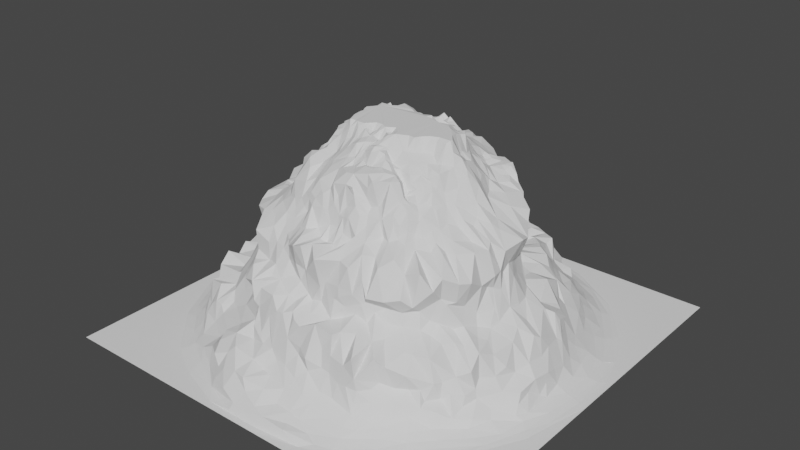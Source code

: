# Source: Mountian_with_path.blend  (saved by Blender 2.82.7; exported with 4.5.12 LTS)
import bpy
from mathutils import Matrix  # noqa: F401  (used for matrix-valued properties, if any)

bpy.ops.wm.read_factory_settings(use_empty=True)
scene = bpy.context.scene
scene.name = 'Scene'

# ---- collections
col_collection = bpy.data.collections.new('Collection'); scene.collection.children.link(col_collection)
col_backup = bpy.data.collections.new('Backup'); scene.collection.children.link(col_backup)

# ---- world
world_world = bpy.data.worlds.new('World'); scene.world = world_world
world_world.use_nodes = True; world_world.node_tree.nodes.clear()
_N = world_world.node_tree.nodes; _L = world_world.node_tree.links
n0 = _N.new('ShaderNodeOutputWorld'); n0.name = 'World Output'; n0.location = (300, 300)
n1 = _N.new('ShaderNodeBackground'); n1.name = 'Background'; n1.location = (10, 300)
n1.inputs[0].default_value = (0.05088, 0.05088, 0.05088, 1.0)
_L.new(n1.outputs[0], n0.inputs[0])
n0.is_active_output = True
world_world.color = (0.05088, 0.05088, 0.05088)
world_world.use_sun_shadow = False
world_world.sun_shadow_jitter_overblur = 0.0

# ---- meshes
me_landscape = bpy.data.meshes.new('Landscape')
me_landscape.from_pydata([(-1.0, 0.0132, 9.533e-05), (-0.9815, -0.06668, 0.0005818), (-0.9278, 0.2214, 0.004977), (-0.9386, -0.01176, 0.009594), (-0.9388, 0.07971, 0.008889), (-0.9691, 0.2014, 0.0003337), (-0.9362, -0.3246, 0.0001885), (-0.9431, -0.1836, 0.004288), (-0.9164, -0.1605, 0.0123), (-0.8876, -0.03895, 0.03053), (-0.8952, 0.0688, 0.0284), (-0.8855, 0.3422, 0.00659), (-1.0, 1.0, -9.349e-06), (-0.8748, -0.1571, 0.03039), (-0.8879, 0.2066, 0.01884), (-0.8353, 0.1978, 0.04707), (-0.8764, 0.4527, 0.0001762), (-0.8073, -0.573, 0.0001488), (-0.8856, -0.3603, 0.00595), (-0.8627, -0.3358, 0.01612), (-0.8348, -0.04642, 0.06594), (-0.8635, 0.06601, 0.04878), (-0.847, 0.2833, 0.02782), (-0.8254, -0.1928, 0.05834), (-0.8444, 0.02922, 0.08216), (-0.8269, 0.4434, 0.009921), (-0.8366, -0.3194, 0.03065), (-0.8278, -0.1768, 0.09371), (-0.8164, 0.09379, 0.1107), (-0.8087, 0.2886, 0.04765), (-0.8109, 0.3758, 0.02963), (-0.8053, -0.4347, 0.02225), (-0.8106, -0.301, 0.04984), (-0.8438, -0.09767, 0.1262), (-0.8348, 0.007367, 0.1307), (-0.8314, 0.1376, 0.1067), (-0.8144, -0.5049, 0.005894), (-0.84, -0.1645, 0.1313), (-0.8123, -0.08772, 0.1508), (-0.8074, 0.06154, 0.1618), (-0.7742, 0.3339, 0.06652), (-0.7599, -0.5283, 0.01895), (-0.8031, -0.2475, 0.08421), (-0.7848, 0.1056, 0.1633), (-0.8095, 0.2708, 0.09944), (-0.7838, 0.3175, 0.1409), (-0.7754, 0.4445, 0.02971), (-0.7678, 0.5818, 0.003619), (-0.7655, -0.4069, 0.05432), (-0.7849, -0.2845, 0.1054), (-0.8038, -0.2359, 0.1774), (-0.8137, -0.1522, 0.2043), (-0.8089, -0.09964, 0.2303), (-0.7956, 0.1834, 0.1423), (-0.7486, -0.4044, 0.1022), (-0.8, -0.03171, 0.2173), (-0.784, 0.429, 0.1053), (-0.7448, 0.469, 0.06533), (-0.7314, 0.5142, 0.04531), (-0.7818, -0.3186, 0.234), (-0.7952, -0.198, 0.2312), (-0.7886, 0.03331, 0.2531), (-0.7703, 0.1449, 0.2397), (-0.7705, 0.2459, 0.1773), (-0.7536, 0.3839, 0.1256), (-0.7325, -0.5028, 0.07841), (-0.7682, -0.3824, 0.1935), (-0.6739, 0.04714, 0.2673), (-0.709, 0.0947, 0.2486), (-0.7805, 0.2853, 0.2022), (-0.7698, 0.3464, 0.2277), (-0.7338, 0.3929, 0.2633), (-0.7076, 0.4476, 0.1137), (-0.7154, 0.4929, 0.113), (-0.7489, 0.5533, 0.01361), (-0.734, -0.5841, 0.0126), (-0.7334, -0.5236, 0.03351), (-0.735, -0.4278, 0.1535), (-0.6819, -0.2043, 0.2352), (-0.6875, -0.1687, 0.2472), (-0.6899, -0.1381, 0.2489), (-0.6854, -0.08823, 0.2598), (-0.7001, -0.03571, 0.2451), (-0.71, 0.4346, 0.1856), (-1.0, -1.0, -2.86e-08), (-0.7026, -0.5192, 0.1056), (-0.6698, -0.2728, 0.2171), (-0.658, -0.08258, 0.2957), (-0.6604, 0.01135, 0.2821), (-0.6599, 0.07944, 0.275), (-0.7503, 0.2186, 0.2665), (-0.7028, 0.2757, 0.2696), (-0.618, 0.2746, 0.2679), (-0.6806, 0.5373, 0.0577), (-0.6032, -0.7911, 1.714e-05), (-0.7232, -0.6507, 0.002663), (-0.6536, -0.6651, 0.01532), (-0.6433, -0.3328, 0.2035), (-0.6454, -0.2402, 0.2538), (-0.6367, -0.2078, 0.2853), (-0.6646, -0.1171, 0.2842), (-0.6531, -0.05134, 0.3043), (-0.6737, 0.1656, 0.2335), (-0.6748, 0.5247, 0.1001), (-0.6545, 0.6203, 0.02912), (-0.6539, -0.5505, 0.1065), (-0.691, -0.5032, 0.1955), (-0.6177, -0.4048, 0.2157), (-0.6118, -0.2973, 0.2638), (-0.6324, -0.02593, 0.322), (-0.6322, 0.1508, 0.2923), (-0.6381, 0.4963, 0.1615), (-0.6381, -0.6184, 0.04103), (-0.6303, -0.1697, 0.301), (-0.6196, -0.1155, 0.3366), (-0.6167, 0.1695, 0.3195), (-0.6326, 0.1995, 0.2788), (-0.6393, 0.5543, 0.1237), (-0.6529, 0.68, 0.01037), (-0.6758, 0.6958, 0.002733), (-0.7487, 0.6551, 6.117e-05), (-0.5996, -0.2297, 0.3146), (-0.6054, -0.06551, 0.3609), (-0.6228, 0.01355, 0.3367), (-0.6274, 0.08403, 0.3304), (-0.5977, 0.1275, 0.3716), (-0.599, 0.2205, 0.3215), (-0.5822, 0.244, 0.3467), (-0.6397, 0.3302, 0.2436), (-0.6621, 0.4806, 0.2543), (-0.63, 0.5868, 0.05862), (-0.624, -0.6035, 0.09509), (-0.6034, -0.5295, 0.2162), (-0.5886, -0.3387, 0.2749), (-0.5768, 0.2933, 0.3165), (-0.5545, 0.3242, 0.3351), (-0.605, 0.3632, 0.2566), (-0.5739, 0.6872, 0.03386), (-0.5757, -0.4293, 0.2439), (-0.5536, -0.3852, 0.3088), (-0.5692, -0.2029, 0.366), (-0.585, -0.1647, 0.3545), (-0.5769, -0.09031, 0.3952), (-0.5794, -0.01302, 0.4104), (-0.5627, 0.007915, 0.4506), (-0.5719, 0.08706, 0.4441), (-0.5699, 0.1791, 0.4065), (-0.6247, 0.5371, 0.1892), (-0.5871, 0.5744, 0.2126), (-0.5932, 0.6135, 0.08002), (-0.5837, -0.7664, 0.005028), (-0.5989, -0.5916, 0.1454), (-0.5439, -0.489, 0.2194), (-0.5636, -0.3158, 0.3341), (-0.5637, -0.2861, 0.3434), (-0.5497, -0.2631, 0.3656), (-0.5455, -0.1298, 0.431), (-0.5601, 0.05287, 0.4709), (-0.5296, 0.1516, 0.519), (-0.5969, 0.524, 0.2612), (-0.5638, 0.6526, 0.1133), (-0.5353, 0.6769, 0.05744), (-0.5354, -0.6368, 0.09437), (-0.5618, -0.5975, 0.1743), (-0.5379, -0.3077, 0.3854), (-0.5281, -0.2121, 0.4224), (-0.5443, -0.1677, 0.4144), (-0.5535, -0.06773, 0.4413), (-0.5324, -0.02706, 0.5446), (-0.5513, 0.3666, 0.3091), (-0.5486, 0.406, 0.2912), (-0.575, 0.755, 0.007699), (-0.5645, -0.7332, 0.01995), (-0.5592, -0.6889, 0.04569), (-0.5169, -0.4128, 0.3346), (-0.5238, -0.3642, 0.3837), (-0.5033, -0.2681, 0.4602), (-0.5208, -0.2328, 0.4328), (-0.5113, -0.1074, 0.5164), (-0.5324, 0.005481, 0.5904), (-0.5453, 0.08553, 0.5142), (-0.5252, 0.2153, 0.4688), (-0.5498, 0.2349, 0.4038), (-0.5189, 0.4483, 0.2947), (-0.4849, -0.757, 0.04179), (-0.5227, -0.6036, 0.172), (-0.5116, -0.5283, 0.2184), (-0.5182, -0.4528, 0.2785), (-0.5071, -0.1748, 0.483), (-0.5231, -0.06288, 0.5709), (-0.5298, 0.04042, 0.6156), (-0.5012, 0.1279, 0.606), (-0.5457, 0.1934, 0.4503), (-0.5126, 0.5505, 0.2757), (-0.4433, -0.8422, 0.00768), (-0.4912, -0.6225, 0.15), (-0.488, -0.4901, 0.2761), (-0.4991, -0.3531, 0.4344), (-0.5071, -0.3076, 0.4303), (-0.5285, -0.03552, 0.5927), (-0.517, 0.09104, 0.5896), (-0.4958, 0.3118, 0.4569), (-0.4985, 0.367, 0.4054), (-0.5055, 0.7359, 0.03413), (-0.4777, -0.5681, 0.1877), (-0.4688, -0.446, 0.3474), (-0.4541, -0.4008, 0.44), (-0.4741, -0.2989, 0.5037), (-0.5421, -0.002504, 0.6564), (-0.491, 0.0783, 0.6751), (-0.4833, 0.1067, 0.6923), (-0.48, 0.1372, 0.6341), (-0.4827, 0.1892, 0.5892), (-0.4931, 0.2215, 0.5351), (-0.4816, 0.2926, 0.4887), (-0.479, 0.4346, 0.3679), (-0.4793, 0.6699, 0.1637), (-0.4188, 0.8675, 0.004263), (-0.4318, -0.8166, 0.01934), (-0.4774, -0.3656, 0.6156), (-0.4689, -0.2269, 0.5363), (-0.4805, -0.1694, 0.5275), (-0.5011, -0.08892, 0.5937), (-0.5309, -0.06329, 0.6064), (-0.4916, 0.02746, 0.6898), (-0.4663, 0.1414, 0.6757), (-0.4443, 0.2308, 0.576), (-0.4402, 0.3522, 0.483), (-0.4741, 0.3668, 0.4388), (-0.4611, 0.4814, 0.3436), (-0.5381, 0.6114, 0.25), (-0.5422, 0.6656, 0.1418), (-0.4794, 0.8133, 0.009162), (-0.4337, -0.7019, 0.08848), (-0.438, -0.5872, 0.1876), (-0.4484, -0.3806, 0.4901), (-0.5041, -0.2725, 0.6286), (-0.5314, -0.11, 0.6588), (-0.461, -0.0415, 0.7025), (-0.4691, 0.002362, 0.6998), (-0.452, 0.03516, 0.7097), (-0.4684, 0.115, 0.7576), (-0.4587, 0.1977, 0.6251), (-0.4489, 0.4223, 0.406), (-0.4448, 0.5264, 0.304), (-0.5256, 0.844, 3.698e-05), (-0.4413, -0.5313, 0.2508), (-0.4739, -0.3288, 0.6454), (-0.4599, -0.2254, 0.662), (-0.4984, -0.1739, 0.6379), (-0.4769, -0.07965, 0.6944), (-0.5145, -0.04089, 0.6816), (-0.4311, 0.01836, 0.7003), (-0.4527, 0.1691, 0.6805), (-0.4348, 0.3139, 0.5126), (-0.4344, 0.4522, 0.4034), (-0.4315, 0.7302, 0.1125), (-0.4112, 0.7456, 0.06666), (-0.4244, 0.7701, 0.04323), (-0.4298, -0.8889, 0.0001883), (-0.389, -0.4256, 0.4536), (-0.4256, -0.396, 0.5017), (-0.432, -0.2706, 0.6643), (-0.447, -0.1319, 0.6825), (-0.434, -0.007368, 0.6937), (-0.4208, 0.0396, 0.7256), (-0.4479, 0.05802, 0.7355), (-0.4385, 0.09107, 0.7634), (-0.4205, 0.1543, 0.7684), (-0.4071, 0.297, 0.5514), (-0.4354, 0.3875, 0.4483), (-0.4125, 0.516, 0.3505), (-0.4462, 0.6107, 0.2835), (-0.4364, 0.7944, 0.02567), (-0.3771, -0.8169, 0.03979), (-0.4003, -0.6827, 0.1228), (-0.4148, -0.4961, 0.3188), (-0.4139, -0.4104, 0.5384), (-0.3952, -0.3656, 0.6461), (-0.4104, -0.3358, 0.6479), (-0.405, -0.3064, 0.6641), (-0.4095, -0.2302, 0.6551), (-0.4359, -0.19, 0.6707), (-0.4155, -0.1595, 0.677), (-0.4101, 0.00985, 0.7025), (-0.3931, 0.07327, 0.7656), (-0.4139, 0.2135, 0.6523), (-0.4057, 0.3838, 0.4964), (-0.4006, 0.4354, 0.4505), (-0.4159, 0.6837, 0.24), (-0.4109, -0.7643, 0.08277), (-0.3974, -0.4254, 0.5361), (-0.4386, -0.4209, 0.617), (-0.3947, -0.2708, 0.6684), (-0.39, -0.1301, 0.6869), (-0.3892, -0.05437, 0.7055), (-0.376, -0.0128, 0.7213), (-0.373, 0.00584, 0.7367), (-0.3892, 0.04255, 0.7688), (-0.385, 0.1071, 0.7652), (-0.3984, 0.1759, 0.7663), (-0.3902, 0.2779, 0.6065), (-0.3729, 0.3129, 0.5971), (-0.4004, 0.3286, 0.5488), (-0.3734, 0.3718, 0.5278), (-0.3644, 0.499, 0.3963), (-0.386, 0.568, 0.3021), (-0.4254, 0.6948, 0.1785), (-0.3835, 0.7577, 0.1539), (-0.3257, -0.6693, 0.1849), (-0.3766, -0.5874, 0.2218), (-0.368, -0.5558, 0.264), (-0.3937, -0.4555, 0.3939), (-0.3682, -0.435, 0.5022), (-0.3715, -0.3127, 0.6802), (-0.3815, -0.2863, 0.6795), (-0.3804, -0.2291, 0.6751), (-0.367, -0.1788, 0.7112), (-0.366, -0.08629, 0.7191), (-0.3542, -0.03356, 0.7419), (-0.3583, 0.03855, 0.7976), (-0.3681, 0.05997, 0.7911), (-0.375, 0.1315, 0.756), (-0.3894, 0.2296, 0.7656), (-0.4343, 0.2041, 0.7019), (-0.3726, 0.3083, 0.6368), (-0.3465, 0.3869, 0.5409), (-0.3861, 0.3823, 0.5081), (-0.3384, 0.4502, 0.4818), (-0.3456, 0.5855, 0.3048), (-0.4014, 0.7019, 0.2413), (-0.3354, -0.7819, 0.1541), (-0.3728, -0.5351, 0.3148), (-0.3795, -0.5343, 0.4113), (-0.3658, -0.2592, 0.7061), (-0.3425, -0.2445, 0.7418), (-0.3411, -0.2378, 0.7481), (-0.3508, -0.1132, 0.734), (-0.3572, -0.008992, 0.7524), (-0.3506, 0.01966, 0.7973), (-0.3412, 0.07706, 0.7867), (-0.3661, 0.09748, 0.7704), (-0.3959, 0.2553, 0.7422), (-0.3824, 0.2468, 0.657), (-0.3688, 0.2804, 0.6805), (-0.3485, 0.33, 0.5847), (-0.3598, 0.3578, 0.5408), (-0.3298, 0.4052, 0.5237), (-0.3578, 0.4316, 0.4888), (-0.3408, 0.4707, 0.4445), (-0.3444, 0.5521, 0.3522), (-0.3506, 0.6359, 0.3026), (-0.3428, 0.7684, 0.07797), (-0.334, 0.8688, 0.01565), (-0.2054, -0.9667, 0.0002548), (-0.336, -0.8969, 0.005918), (-0.3559, -0.7277, 0.169), (-0.3844, -0.4412, 0.6251), (-0.3417, -0.3681, 0.6779), (-0.3366, -0.3073, 0.7056), (-0.34, -0.2746, 0.7157), (-0.3397, -0.21, 0.7636), (-0.3284, -0.08491, 0.782), (-0.3406, -0.0676, 0.7607), (-0.3212, -0.0126, 0.822), (-0.33, 0.002961, 0.8206), (-0.3384, 0.04237, 0.8091), (-0.3439, 0.3167, 0.6379), (-0.3222, 0.363, 0.5755), (-0.32, 0.514, 0.4031), (-0.3285, 0.5809, 0.3323), (-0.3345, 0.7385, 0.1942), (-0.2751, -0.8528, 0.08315), (-0.3478, -0.592, 0.4085), (-0.3319, -0.5578, 0.4526), (-0.3435, -0.5244, 0.4806), (-0.3452, -0.5301, 0.5741), (-0.3341, -0.4396, 0.6363), (-0.3235, -0.2653, 0.7253), (-0.3398, -0.1921, 0.7656), (-0.3304, -0.1805, 0.7949), (-0.3164, -0.1628, 0.8256), (-0.3148, -0.1103, 0.7896), (-0.299, -0.05086, 0.8566), (-0.3114, 0.02711, 0.829), (-0.3133, 0.05236, 0.8177), (-0.3274, 0.09806, 0.8033), (-0.3091, 0.1091, 0.8072), (-0.3333, 0.1413, 0.7654), (-0.3375, 0.1843, 0.7729), (-0.3649, 0.2806, 0.7071), (-0.3448, 0.3058, 0.6781), (-0.3035, 0.4736, 0.4653), (-0.2605, -0.8901, 0.0504), (-0.3105, -0.8378, 0.1266), (-0.3146, -0.3196, 0.7354), (-0.3201, -0.2608, 0.7532), (-0.3124, -0.2439, 0.7733), (-0.3106, -0.2148, 0.7948), (-0.3029, -0.08204, 0.8665), (-0.2947, 0.01327, 0.8583), (-0.2913, 0.07278, 0.8387), (-0.3065, 0.1347, 0.802), (-0.308, 0.1523, 0.7843), (-0.3539, 0.2483, 0.7766), (-0.339, 0.3194, 0.6739), (-0.3167, 0.3368, 0.6535), (-0.3076, 0.3449, 0.6057), (-0.3231, 0.3835, 0.5442), (-0.3055, 0.3937, 0.5306), (-0.3033, 0.4378, 0.5025), (-0.3013, 0.5006, 0.4329), (-0.3083, 0.5987, 0.312), (-0.3418, 0.6993, 0.2753), (-0.3068, -0.4036, 0.6736), (-0.2975, -0.3599, 0.7179), (-0.3132, -0.3063, 0.7577), (-0.2973, -0.2324, 0.7946), (-0.2977, -0.1691, 0.8508), (-0.3056, -0.1313, 0.845), (-0.3045, -0.001593, 0.8864), (-0.2859, 0.1669, 0.7956), (-0.3084, 0.2343, 0.7749), (-0.3228, 0.2846, 0.7634), (-0.3135, 0.2992, 0.7057), (-0.2996, 0.3545, 0.6424), (-0.2905, 0.3664, 0.565), (-0.3083, 0.5595, 0.359), (-0.2935, 0.7344, 0.2058), (-0.3228, 0.8317, 0.03821), (-0.3199, -0.6304, 0.3934), (-0.2984, -0.459, 0.6281), (-0.2975, -0.287, 0.7971), (-0.2959, -0.2233, 0.7998), (-0.2978, -0.05755, 0.91), (-0.2736, -0.04023, 0.926), (-0.2898, -0.02816, 0.9229), (-0.2776, 0.035, 0.8742), (-0.2736, 0.04817, 0.879), (-0.2689, 0.1028, 0.8742), (-0.2934, 0.1066, 0.8239), (-0.2529, 0.1971, 0.784), (-0.2838, 0.353, 0.6947), (-0.2644, 0.3652, 0.6188), (-0.2734, 0.3786, 0.5573), (-0.2742, 0.4092, 0.5392), (-0.2768, 0.4444, 0.4948), (-0.2785, 0.5303, 0.3991), (-0.2708, 0.5803, 0.3523), (-0.2843, 0.6839, 0.3017), (-0.2945, 0.7693, 0.093), (-0.2625, -0.9077, 0.01418), (-0.2488, -0.8196, 0.1473), (-0.287, -0.5946, 0.3201), (-0.2625, -0.3702, 0.7755), (-0.2957, -0.2775, 0.8349), (-0.2758, -0.2072, 0.8457), (-0.2705, -0.2002, 0.8452), (-0.2799, -0.1657, 0.8644), (-0.2666, -0.1613, 0.873), (-0.2681, -0.1288, 0.8932), (-0.2733, -0.09495, 0.9098), (-0.255, -0.07532, 0.9153), (-0.2847, 0.0128, 0.9255), (-0.2603, 0.07819, 0.9267), (-0.2507, 0.1676, 0.8269), (-0.2336, 0.2184, 0.7932), (-0.2936, 0.301, 0.7706), (-0.2935, 0.3265, 0.734), (-0.2486, 0.4184, 0.5234), (-0.2548, 0.4362, 0.4933), (-0.2712, 0.49, 0.4331), (-0.2376, 0.5153, 0.4129), (-0.2686, 0.8006, 0.1788), (-0.2198, 0.8321, 0.06121), (-0.2787, -0.7372, 0.1917), (-0.2457, -0.6522, 0.2329), (-0.303, -0.5952, 0.4523), (-0.2702, -0.4976, 0.6041), (-0.2458, -0.4427, 0.6572), (-0.2321, -0.4049, 0.7134), (-0.2675, -0.3943, 0.7053), (-0.2775, -0.2473, 0.8625), (-0.2526, -0.1693, 0.8655), (-0.2307, -0.05558, 0.9294), (-0.2516, -0.02147, 0.9214), (-0.2608, 0.01409, 0.9304), (-0.2423, 0.1213, 0.8901), (-0.2603, 0.1347, 0.8302), (-0.2369, 0.1536, 0.874), (-0.2491, 0.3314, 0.7648), (-0.2431, 0.3618, 0.66), (-0.2389, 0.3619, 0.5984), (-0.2594, 0.3949, 0.5457), (-0.2475, 0.5531, 0.3809), (-0.2495, 0.8816, 0.02344), (-0.2454, 0.923, 0.006946), (-0.1996, -0.7134, 0.1805), (-0.2581, -0.651, 0.4136), (-0.259, -0.541, 0.4652), (-0.2755, -0.5267, 0.537), (-0.235, -0.2447, 0.873), (-0.2283, -0.1377, 0.8998), (-0.2276, -0.11, 0.9052), (-0.2335, 0.06083, 0.9454), (-0.2393, 0.1007, 0.9279), (-0.2299, 0.1412, 0.9155), (-0.2236, 0.5967, 0.3508), (-0.2626, 0.6212, 0.3083), (-0.2455, 0.7494, 0.2597), (-0.2913, 0.9421, 0.0004196), (-0.2221, -0.8707, 0.1052), (-0.1956, -0.5968, 0.432), (-0.202, -0.5621, 0.475), (-0.218, -0.4464, 0.6512), (-0.2087, -0.4255, 0.6819), (-0.2069, -0.3343, 0.8343), (-0.2417, -0.2983, 0.8567), (-0.2141, -0.221, 0.8844), (-0.2169, -0.2091, 0.8917), (-0.204, -0.1125, 0.932), (-0.2095, -0.07426, 0.9482), (-0.2188, -0.0289, 0.942), (-0.1831, -0.02218, 0.9991), (-0.201, 0.01884, 0.9991), (-0.2149, 0.04259, 0.9698), (-0.2003, 0.2028, 0.8286), (-0.2147, 0.2526, 0.7896), (-0.2212, 0.4053, 0.7548), (-0.2191, 0.3911, 0.5534), (-0.1978, 0.3991, 0.5442), (-0.2358, 0.4723, 0.4497), (-0.1964, 0.5153, 0.4197), (-0.2164, 0.5492, 0.3907), (-0.2193, 0.7843, 0.1152), (-0.2224, -0.7973, 0.1775), (-0.2304, -0.6579, 0.2729), (-0.227, -0.6723, 0.3381), (-0.2308, -0.5213, 0.5527), (-0.1926, -0.4945, 0.5941), (-0.2257, -0.4722, 0.6181), (-0.1912, -0.4057, 0.7255), (-0.1894, -0.3791, 0.7879), (-0.1812, -0.2791, 0.8458), (-0.1963, -0.182, 0.9186), (-0.1936, -0.1655, 0.9335), (-0.1952, -0.0007455, 0.9994), (-0.1853, 0.03635, 0.9996), (-0.2, 0.07126, 0.9579), (-0.2038, 0.1494, 0.942), (-0.2141, 0.1824, 0.8304), (-0.1806, 0.2344, 0.7982), (-0.1995, 0.3031, 0.7869), (-0.2098, 0.385, 0.595), (-0.1768, 0.5191, 0.4158), (-0.1879, 0.6176, 0.3351), (-0.2019, 0.6712, 0.3058), (-0.2093, 0.7611, 0.2083), (-0.1407, 0.866, 0.05059), (-0.1691, -0.9248, 0.06219), (-0.2065, -0.7023, 0.2406), (-0.2014, -0.6705, 0.3188), (-0.1893, -0.4495, 0.6493), (-0.1609, -0.2187, 0.8795), (-0.1845, -0.04163, 1.0), (-0.1803, 0.06306, 0.9948), (-0.1793, 0.128, 0.9842), (-0.1839, 0.1911, 0.871), (-0.2146, 0.3548, 0.6559), (-0.1976, 0.5562, 0.3823), (-0.1888, 0.5782, 0.3654), (-0.09124, -0.9441, 0.0353), (-0.1888, -0.62, 0.4257), (-0.1846, -0.529, 0.5438), (-0.1791, -0.1662, 0.9379), (-0.1785, -0.132, 0.9812), (-0.1583, -0.1331, 0.9999), (-0.1806, -0.08322, 0.9994), (-0.1791, 0.094, 1.0), (-0.1648, 0.1153, 0.9899), (-0.1654, 0.1339, 0.9924), (-0.155, 0.2136, 0.8692), (-0.1757, 0.2558, 0.7886), (-0.2045, 0.4059, 0.7668), (-0.1618, 0.5598, 0.3929), (-0.1515, 0.5931, 0.3471), (-0.1843, 0.7405, 0.2761), (-0.1819, 0.8097, 0.1796), (-0.1314, 0.9027, 0.02728), (-0.1163, 0.9627, 0.00346), (-0.1256, -0.7319, 0.1958), (-0.175, -0.6829, 0.2757), (-0.1606, -0.5192, 0.5854), (-0.1673, -0.4809, 0.614), (-0.1623, -0.42, 0.6998), (-0.172, -0.3994, 0.7541), (-0.1509, -0.3547, 0.8102), (-0.155, -0.2792, 0.8551), (-0.1389, -0.184, 0.9342), (-0.1411, -0.1583, 0.9728), (-0.1496, 0.1339, 0.9722), (-0.1632, 0.1398, 0.9771), (-0.1518, 0.2005, 0.8794), (-0.1473, 0.272, 0.7987), (-0.1523, 0.5012, 0.448), (-0.1445, 0.6381, 0.3205), (-0.1451, 0.7024, 0.3035), (-0.1403, 0.7586, 0.2387), (-0.1595, 0.7875, 0.1454), (-0.08352, 0.9315, 0.0151), (-0.03198, 1.0, -4.834e-05), (-0.1511, -0.8713, 0.1259), (-0.1948, -0.6578, 0.4046), (-0.1418, -0.5402, 0.5089), (-0.1422, -0.4228, 0.6847), (-0.1338, -0.1264, 0.9983), (-0.1351, 0.09402, 0.9992), (-0.1354, 0.1579, 0.9678), (-0.1205, 0.1965, 0.9224), (-0.1284, 0.2137, 0.9029), (-0.1278, 0.244, 0.8202), (-0.1853, 0.3469, 0.786), (-0.1763, 0.4134, 0.7057), (-0.1367, 0.4068, 0.6599), (-0.169, 0.407, 0.615), (-0.1333, 0.4743, 0.4752), (-0.1326, 0.5427, 0.4115), (-0.1222, 0.5935, 0.3478), (-0.1232, -0.7927, 0.1535), (-0.1398, -0.7229, 0.244), (-0.121, -0.6655, 0.3999), (-0.1274, -0.5568, 0.5878), (-0.1315, -0.4755, 0.6361), (-0.1435, -0.4108, 0.7351), (-0.1164, -0.3717, 0.8203), (-0.1307, -0.2339, 0.8947), (-0.1192, -0.1333, 0.9998), (-0.1045, 0.111, 1.0), (-0.1284, 0.132, 0.9702), (-0.1161, 0.167, 0.9771), (-0.09563, 0.2246, 0.8842), (-0.1683, 0.3727, 0.7945), (-0.1387, 0.4217, 0.6941), (-0.1169, 0.4359, 0.5295), (-0.1506, 0.8139, 0.09213), (-0.09876, -0.7123, 0.2436), (-0.1137, -0.6973, 0.3227), (-0.1494, -0.5897, 0.4319), (-0.09017, -0.5542, 0.4615), (-0.1086, -0.55, 0.5148), (-0.11, -0.4291, 0.7234), (-0.1043, -0.4132, 0.753), (-0.1379, -0.404, 0.7664), (-0.1236, -0.2757, 0.8731), (-0.09214, -0.2343, 0.9169), (-0.1149, -0.1791, 0.941), (-0.09982, -0.1505, 0.9878), (-0.1025, 0.1669, 0.9901), (-0.09437, 0.1931, 0.9394), (-0.09324, 0.271, 0.8074), (-0.1148, 0.4327, 0.6163), (-0.1103, 0.5034, 0.4534), (-0.1173, 0.5434, 0.417), (-0.09495, 0.6553, 0.3205), (-0.0934, -0.9665, 0.01135), (-0.05845, -0.9041, 0.08362), (-0.09196, -0.8832, 0.1259), (-0.09837, -0.4843, 0.6426), (-0.08751, -0.3946, 0.7909), (-0.1082, -0.2764, 0.8771), (-0.08785, -0.185, 0.9563), (-0.03351, 0.1205, 0.9983), (-0.09878, 0.1495, 0.9995), (-0.1336, 0.403, 0.7873), (-0.1084, 0.4273, 0.6823), (-0.09947, 0.462, 0.5087), (-0.05167, 0.5325, 0.4357), (-0.08772, 0.6132, 0.3371), (-0.08689, 0.785, 0.1607), (-0.07483, -0.6194, 0.4007), (-0.05348, -0.5667, 0.4487), (-0.08239, -0.5642, 0.5212), (-0.05918, -0.4478, 0.6429), (-0.1071, -0.3128, 0.8609), (-0.06935, -0.1895, 0.9541), (-0.06719, -0.1476, 0.9842), (-0.08281, -0.1324, 0.9997), (-0.05993, 0.1921, 0.9357), (-0.06829, 0.2247, 0.8912), (-0.07288, 0.2634, 0.8455), (-0.09521, 0.3165, 0.8025), (-0.07448, 0.4446, 0.6319), (-0.08149, 0.5675, 0.3936), (-0.05374, 0.6403, 0.316), (-0.01768, 0.8293, 0.08254), (-0.06103, -0.7959, 0.1296), (-0.06838, -0.7349, 0.2017), (-0.07391, -0.6931, 0.3566), (-0.1197, -0.5608, 0.5898), (-0.05454, -0.425, 0.7295), (-0.0682, -0.4062, 0.7802), (-0.05388, -0.3214, 0.8684), (-0.0518, -0.2537, 0.9159), (-0.07498, -0.2218, 0.9389), (-0.04677, -0.1878, 0.9625), (-0.05512, -0.1339, 0.981), (-0.06392, -0.113, 0.9939), (-0.05362, 0.1557, 0.986), (-0.05753, 0.2918, 0.83), (-0.06991, 0.3468, 0.8262), (-0.07923, 0.4319, 0.7527), (-0.0672, 0.4401, 0.6914), (-0.07128, 0.4461, 0.5773), (-0.06065, 0.4912, 0.485), (-0.04917, 0.5095, 0.4722), (-0.04038, 0.5776, 0.374), (-0.05981, 0.5874, 0.3676), (-0.048, 0.7184, 0.2929), (-0.0797, 0.7377, 0.2617), (-0.03961, 0.8067, 0.1982), (-0.08244, 0.8397, 0.07112), (-0.0399, -0.6925, 0.3613), (-0.03556, -0.5577, 0.5029), (-0.06298, -0.596, 0.6219), (-0.07483, -0.5389, 0.636), (-0.02985, -0.418, 0.7285), (-0.05362, -0.2674, 0.9001), (-0.03989, -0.228, 0.9534), (-0.05762, -0.152, 0.9855), (-0.03937, -0.1496, 0.9679), (-0.04084, -0.1251, 0.9716), (-0.04779, -0.09238, 0.9991), (-0.03494, 0.1798, 0.9507), (-0.02453, 0.2115, 0.9197), (-0.01504, 0.253, 0.8703), (-0.0373, 0.2797, 0.8425), (-0.03659, 0.3036, 0.8307), (-0.02911, 0.409, 0.8084), (-0.04341, 0.4316, 0.7147), (-0.03512, 0.4541, 0.6849), (-0.04799, 0.4604, 0.5938), (-0.03269, 0.4734, 0.5209), (-0.01113, 0.496, 0.5033), (-0.03668, 0.6103, 0.3482), (-0.04099, 0.6467, 0.3247), (0.003311, -0.8598, 0.09865), (-0.02029, -0.7965, 0.1258), (-0.03473, -0.6144, 0.3873), (-0.02822, -0.4675, 0.6232), (-0.04391, -0.3852, 0.8043), (-0.03062, -0.3218, 0.879), (-0.02282, -0.2573, 0.9079), (-0.01167, -0.209, 0.9611), (-0.02054, -0.1675, 0.972), (-0.02423, -0.1169, 0.9803), (-0.02647, 0.1594, 0.9673), (-0.01487, 0.2769, 0.8352), (-0.03107, 0.4457, 0.7115), (-0.01188, 0.4564, 0.656), (-0.03335, 0.4664, 0.6293), (-0.01617, 0.4646, 0.5788), (-0.008699, 0.5898, 0.3682), (-0.03336, 0.797, 0.1142), (-0.02287, 0.8919, 0.03615), (0.0004766, -0.5789, 0.4147), (-0.01413, -0.4872, 0.6236), (-0.008111, -0.4312, 0.6705), (-0.02324, -0.3899, 0.8356), (-0.006518, -0.2947, 0.8797), (-0.01489, -0.2689, 0.903), (-0.008468, -0.2451, 0.9273), (-0.009934, -0.1592, 0.9724), (-0.007647, -0.1323, 0.9806), (-0.1633, 0.06622, 1.0), (0.004115, 0.1825, 0.9516), (-0.01257, 0.1898, 0.9443), (0.006614, 0.2144, 0.9202), (0.003384, 0.3592, 0.8093), (0.002073, 0.4481, 0.7604), (-0.01432, 0.4676, 0.6965), (-0.001554, 0.4787, 0.6195), (-0.002795, 0.5118, 0.4692), (-0.009902, 0.5451, 0.4229), (-0.004329, 0.6251, 0.329), (-0.01492, 0.7122, 0.2798), (0.04179, 0.9616, 0.004442), (-0.02725, -0.7522, 0.1708), (-0.00137, -0.6713, 0.3748), (-0.02413, -0.5905, 0.632), (0.01129, -0.4726, 0.6123), (-0.003414, -0.4098, 0.7563), (0.01547, -0.3523, 0.8815), (-0.007273, -0.293, 0.8826), (0.01069, -0.2331, 0.9354), (0.01487, -0.1972, 0.9619), (0.009477, -0.1465, 0.9542), (-0.01476, -0.0941, 1.0), (-0.0112, 0.1414, 0.9775), (0.008737, 0.1682, 0.9596), (0.0198, 0.1909, 0.9479), (0.0278, 0.2961, 0.8476), (0.01309, 0.3617, 0.8097), (0.01178, 0.4653, 0.6575), (0.0156, 0.467, 0.5522), (0.01567, 0.6456, 0.3154), (0.01771, 0.795, 0.287), (0.05234, 0.8218, 0.0874), (0.01714, -0.927, 0.0575), (0.02432, -0.5869, 0.3975), (-0.000167, -0.5888, 0.5233), (0.01248, -0.5594, 0.6398), (0.005015, -0.3932, 0.7875), (0.009203, -0.2555, 0.9154), (0.01738, -0.2177, 0.953), (0.02082, -0.1687, 0.9595), (0.02279, -0.1456, 0.9577), (0.0109, -0.106, 0.9987), (-0.01022, 0.1103, 0.9945), (0.02932, 0.1185, 0.9905), (0.01532, 0.1216, 0.9924), (0.02518, 0.1389, 0.9791), (0.0381, 0.1641, 0.968), (0.03461, 0.1782, 0.9599), (0.03135, 0.245, 0.8916), (0.02835, 0.4241, 0.7866), (0.01573, 0.4618, 0.7062), (0.03519, 0.4819, 0.6151), (0.00415, 0.5723, 0.39), (0.03637, 0.6178, 0.3411), (0.02067, 0.803, 0.1461), (0.09953, 0.9025, 0.02508), (0.05816, -0.9727, 0.003438), (0.07246, -0.8145, 0.1072), (0.02767, -0.7569, 0.1721), (0.07323, -0.7252, 0.2304), (0.02382, -0.6936, 0.3582), (0.0637, -0.6366, 0.3708), (0.06999, -0.5827, 0.4734), (0.04687, -0.479, 0.6186), (0.03324, -0.4325, 0.6697), (0.03322, -0.418, 0.7228), (0.04156, -0.3869, 0.8481), (0.007313, -0.2895, 0.8892), (0.03209, -0.2683, 0.9124), (0.04657, -0.1679, 0.9777), (0.02813, -0.1213, 0.9835), (0.0435, -0.1022, 0.9821), (0.0502, -0.08324, 0.9995), (0.05148, 0.195, 0.9582), (0.03778, 0.2139, 0.9555), (0.03953, 0.4116, 0.8003), (0.05409, 0.4202, 0.7277), (0.04956, 0.4538, 0.6976), (0.04886, 0.4747, 0.6492), (0.06929, 0.4898, 0.5059), (0.04428, 0.5267, 0.433), (0.05208, 0.7196, 0.2734), (0.07426, -0.9418, 0.04426), (0.009362, -0.72, 0.2777), (0.05631, -0.423, 0.7205), (0.05306, -0.3982, 0.7582), (0.06845, -0.3774, 0.8396), (0.05482, -0.3539, 0.8869), (0.02605, -0.3076, 0.8906), (0.05819, -0.2819, 0.9009), (0.0595, -0.2827, 0.9043), (0.04226, -0.2612, 0.9219), (0.05622, -0.2483, 0.947), (0.05345, -0.2252, 0.9621), (0.05673, -0.2008, 0.9635), (0.06205, -0.1525, 0.9906), (0.05389, -0.1285, 0.98), (0.06727, 0.09208, 0.9998), (0.05806, 0.1294, 0.9919), (0.05799, 0.147, 0.9785), (0.06556, 0.1687, 0.9518), (0.07215, 0.1806, 0.9418), (0.05961, 0.4796, 0.6169), (0.0663, 0.829, 0.2671), (0.06993, 0.8613, 0.05148), (0.07699, -0.8639, 0.06294), (0.08592, -0.7253, 0.2637), (0.06549, -0.7048, 0.3443), (0.0664, -0.576, 0.4053), (0.07652, -0.4464, 0.6621), (0.08872, -0.3901, 0.8078), (0.06903, -0.2993, 0.9064), (0.08357, -0.1905, 0.957), (0.08497, -0.1162, 0.9997), (0.07575, 0.117, 0.9984), (0.08548, 0.1271, 0.9858), (0.084, 0.1965, 0.9544), (0.06828, 0.2134, 0.9801), (0.06827, 0.395, 0.8448), (0.06876, 0.4404, 0.6942), (0.06016, 0.4732, 0.5818), (0.08187, 0.5572, 0.3889), (0.09476, 0.6777, 0.2889), (0.09398, -0.7737, 0.146), (0.1106, -0.5831, 0.4288), (0.08621, -0.5681, 0.4977), (0.06617, -0.6105, 0.609), (0.07176, -0.4932, 0.6058), (0.0876, -0.4274, 0.7304), (0.1081, -0.2979, 0.9054), (0.08791, -0.2833, 0.9025), (0.0903, -0.2367, 0.9572), (0.09662, -0.1992, 0.95), (0.08864, -0.1687, 0.9737), (0.0905, -0.1373, 0.9987), (0.09319, 0.1034, 0.9898), (0.1024, 0.1626, 0.9693), (0.09533, 0.2133, 0.9598), (0.08572, 0.265, 0.8749), (0.08321, 0.4758, 0.6334), (0.07857, 0.6538, 0.3126), (0.104, 0.8001, 0.2065), (0.1204, -0.4454, 0.6473), (0.119, -0.3391, 0.9003), (0.1142, -0.2306, 0.9469), (0.1108, -0.1917, 0.9472), (0.1482, 0.0717, 1.0), (0.115, 0.1197, 0.9617), (0.08924, 0.1473, 0.9862), (0.1024, 0.1811, 0.9654), (0.1134, 0.1981, 0.9784), (0.1106, 0.3676, 0.8509), (0.0819, 0.4159, 0.7052), (0.1157, 0.4706, 0.6203), (0.1001, 0.4751, 0.5804), (0.105, 0.5134, 0.4443), (0.0745, 0.8059, 0.1409), (0.1243, 0.8178, 0.08795), (0.1477, -0.8613, 0.05546), (0.1142, -0.7096, 0.3319), (0.1476, -0.6984, 0.387), (0.1464, -0.6073, 0.3643), (0.1436, -0.581, 0.4479), (0.1429, -0.4497, 0.6749), (0.1342, -0.4106, 0.744), (0.1034, -0.3998, 0.7741), (0.1169, -0.3816, 0.7885), (0.1276, -0.3603, 0.8058), (0.1328, -0.3595, 0.8486), (0.1377, -0.2771, 0.9113), (0.1279, -0.2459, 0.9314), (0.14, -0.2164, 0.9092), (0.1046, -0.1343, 0.9995), (0.1213, 0.08571, 0.9989), (0.1187, 0.1497, 0.9735), (0.1195, 0.1674, 0.965), (0.1221, 0.2285, 0.9369), (0.1245, 0.3014, 0.8583), (0.118, 0.4258, 0.7572), (0.1157, 0.4508, 0.6757), (0.1262, 0.4667, 0.5924), (0.1279, 0.5371, 0.4034), (0.1093, 0.6174, 0.3299), (0.1255, 0.8082, 0.2921), (0.178, -0.9001, 0.03375), (0.1307, -0.7463, 0.2419), (0.1157, -0.5106, 0.6348), (0.1529, -0.3543, 0.8819), (0.1731, -0.3005, 0.9062), (0.1505, -0.2477, 0.9196), (0.1474, -0.2085, 0.9141), (0.1458, -0.1148, 0.9988), (0.1508, 0.09989, 0.9663), (0.1385, 0.1241, 0.9642), (0.1427, 0.1586, 0.962), (0.1389, 0.1904, 0.9664), (0.1511, 0.216, 0.9237), (0.1369, 0.3382, 0.8514), (0.1416, 0.458, 0.6251), (0.1387, 0.7272, 0.2957), (0.121, 0.8607, 0.05138), (0.1574, -0.7955, 0.1137), (0.1369, -0.7387, 0.1812), (0.1602, -0.5736, 0.5038), (0.1421, -0.5401, 0.6007), (0.1566, -0.3859, 0.7482), (0.1512, -0.3599, 0.7725), (0.1794, -0.2623, 0.8991), (0.153, -0.1626, 0.9525), (0.1609, 0.157, 0.9652), (0.1617, 0.1722, 0.9506), (0.1626, 0.1947, 0.9428), (0.1646, 0.2274, 0.908), (0.1515, 0.2397, 0.8985), (0.1334, 0.2654, 0.8797), (0.1516, 0.3128, 0.8539), (0.1189, 0.4003, 0.8147), (0.136, 0.455, 0.5554), (0.1336, 0.4799, 0.5046), (0.1592, 0.5117, 0.4463), (0.1453, 0.5721, 0.3623), (0.1351, 0.6546, 0.2934), (0.05368, -1.0, 0.0001123), (0.2257, -0.6865, 0.362), (0.1935, -0.5735, 0.4268), (0.1652, -0.5809, 0.4652), (0.1962, -0.5559, 0.5936), (0.1664, -0.4083, 0.7106), (0.182, -0.3534, 0.7805), (0.1785, -0.342, 0.8851), (0.1643, -0.2353, 0.9007), (0.1874, -0.2187, 0.8964), (0.1834, -0.2085, 0.9108), (0.1642, -0.1502, 0.9579), (0.1749, -0.1192, 0.9994), (0.1734, 0.1863, 0.9469), (0.1812, 0.2098, 0.8989), (0.1536, 0.3784, 0.8388), (0.1461, 0.4205, 0.7516), (0.1581, 0.4296, 0.6857), (0.1809, 0.4397, 0.6208), (0.1766, 0.4373, 0.544), (0.1876, 0.5621, 0.3593), (0.1831, 0.829, 0.1315), (0.2221, 0.8639, 0.04052), (0.276, -0.9493, 0.0002756), (0.1908, -0.7158, 0.2078), (0.1812, -0.7004, 0.2893), (0.1853, -0.579, 0.3727), (0.2211, -0.4979, 0.6384), (0.1816, -0.4045, 0.7149), (0.1961, -0.3428, 0.7993), (0.2057, -0.2732, 0.8935), (0.1913, -0.2324, 0.8681), (0.1894, -0.09143, 0.9992), (0.1902, 0.08647, 0.9977), (0.194, 0.1061, 0.9829), (0.2013, 0.1312, 0.9782), (0.178, 0.1358, 0.9683), (0.1981, 0.1722, 0.9403), (0.1874, 0.2035, 0.9076), (0.1841, 0.231, 0.8885), (0.1789, 0.2481, 0.8798), (0.1713, 0.279, 0.8634), (0.2104, 0.3899, 0.7941), (0.1904, 0.403, 0.7271), (0.1808, 0.5399, 0.3997), (0.1827, 0.6635, 0.2838), (0.1748, 0.7811, 0.2548), (0.2241, 0.9003, 0.01855), (0.1765, 0.941, 0.00613), (0.1889, -0.943, 0.03645), (0.1995, -0.8646, 0.04315), (0.2276, -0.5672, 0.4888), (0.1954, -0.4506, 0.6619), (0.2123, -0.381, 0.7439), (0.2253, -0.2368, 0.8524), (0.2084, -0.1948, 0.919), (0.1924, -0.1433, 0.944), (0.2091, 0.06213, 0.9999), (0.2127, 0.1527, 0.9496), (0.2097, 0.1859, 0.9099), (0.1905, 0.324, 0.8333), (0.1911, 0.4727, 0.4746), (0.1989, 0.5188, 0.4026), (0.1811, 0.616, 0.3107), (0.2012, 0.7212, 0.2995), (0.2181, 0.7552, 0.2454), (1.0, -1.0, 0.0), (0.213, -0.7564, 0.1267), (0.2615, -0.5449, 0.5512), (0.2573, -0.4569, 0.6228), (0.2377, -0.3865, 0.674), (0.2229, -0.3776, 0.7484), (0.2173, -0.3194, 0.8871), (0.2173, -0.2442, 0.8539), (0.2348, -0.1789, 0.9132), (0.2164, -0.1106, 0.9434), (0.2143, -0.06778, 0.9997), (0.2776, -0.003886, 0.9999), (0.2207, 0.1047, 0.9712), (0.2237, 0.1564, 0.9092), (0.2382, 0.1683, 0.8853), (0.2222, 0.2083, 0.8727), (0.2082, 0.2444, 0.8651), (0.222, 0.2876, 0.8335), (0.232, 0.323, 0.8094), (0.2065, 0.4176, 0.6647), (0.1978, 0.432, 0.5965), (0.2271, 0.482, 0.4462), (0.2281, 0.5322, 0.385), (0.2227, 0.6095, 0.2927), (0.213, 0.8023, 0.1992), (0.2217, 0.8274, 0.07052), (0.2023, 0.9685, 0.0002965), (0.2061, -0.8008, 0.09189), (0.253, -0.5448, 0.4505), (0.2656, -0.5338, 0.4569), (0.2358, -0.2834, 0.8781), (0.2376, -0.2253, 0.8899), (0.2571, -0.09652, 0.935), (0.2493, -0.06966, 0.9835), (0.2304, 0.06919, 0.9854), (0.2437, 0.08884, 0.9771), (0.2496, 0.1241, 0.9581), (0.229, 0.2554, 0.851), (0.2512, 0.3626, 0.7762), (0.2235, 0.4238, 0.5578), (0.2292, 0.6668, 0.2976), (0.2306, -0.7148, 0.2014), (0.2322, -0.7051, 0.2752), (0.2411, -0.6547, 0.3674), (0.2337, -0.5542, 0.3979), (0.2638, -0.3128, 0.8107), (0.2668, -0.2943, 0.8183), (0.2477, -0.266, 0.8125), (0.2452, -0.2423, 0.8271), (0.2504, -0.234, 0.8598), (0.2677, -0.1915, 0.888), (0.2599, -0.141, 0.9163), (0.2523, -0.05389, 1.0), (0.2334, 0.04575, 1.0), (0.2529, 0.1137, 0.9771), (0.2463, 0.1399, 0.9067), (0.2508, 0.2102, 0.841), (0.2465, 0.2687, 0.8317), (0.2633, 0.3277, 0.7902), (0.2606, 0.3749, 0.6583), (0.2453, 0.4123, 0.5499), (0.2336, 0.4372, 0.5259), (0.2279, 0.5343, 0.3432), (0.2518, 0.6724, 0.3042), (0.2751, 0.7577, 0.2234), (0.2512, 0.7932, 0.1009), (0.2677, -0.8833, 0.02023), (0.275, -0.4006, 0.672), (0.2738, -0.3703, 0.7191), (0.2645, -0.3585, 0.7686), (0.2751, -0.2816, 0.8063), (0.2824, -0.2137, 0.8707), (0.2979, -0.1836, 0.8787), (0.2677, 0.06318, 0.9807), (0.2757, 0.08899, 0.9763), (0.2674, 0.1343, 0.8802), (0.2652, 0.1853, 0.8495), (0.2793, 0.2329, 0.814), (0.258, 0.2412, 0.8232), (0.2699, 0.266, 0.8266), (0.2743, 0.3624, 0.6847), (0.2541, 0.4347, 0.5139), (0.2649, 0.6039, 0.2822), (0.2615, 0.7249, 0.2874), (0.2746, -0.7473, 0.1155), (0.3056, -0.7131, 0.2664), (0.2912, -0.6156, 0.3616), (0.2843, -0.5436, 0.3709), (0.3075, -0.5062, 0.608), (0.2964, -0.3581, 0.7319), (0.2829, -0.2432, 0.821), (0.2784, -0.2323, 0.8412), (0.31, -0.18, 0.8629), (0.2954, -0.1548, 0.9063), (0.2975, -0.0701, 0.9887), (0.2682, 0.0327, 0.9933), (0.2924, 0.1121, 0.8864), (0.2917, 0.1903, 0.8198), (0.2871, 0.2212, 0.8116), (0.2916, 0.3013, 0.8097), (0.2853, 0.443, 0.4929), (0.2636, 0.4945, 0.3876), (0.2705, 0.5149, 0.3301), (0.3201, 0.8384, 0.03501), (0.2934, -0.8033, 0.06248), (0.2865, -0.7259, 0.1836), (0.3542, -0.7183, 0.3204), (0.3023, -0.5138, 0.4154), (0.2935, -0.5612, 0.4938), (0.2934, -0.2841, 0.7916), (0.313, -0.226, 0.8191), (0.3016, -0.2132, 0.852), (0.2904, -0.1158, 0.9129), (0.3063, -0.05428, 1.0), (0.3086, 0.0575, 0.9106), (0.2958, 0.09531, 0.9035), (0.2971, 0.1521, 0.8434), (0.2911, 0.2615, 0.8144), (0.3028, 0.3447, 0.794), (0.2745, 0.4181, 0.5346), (0.314, 0.701, 0.2844), (0.3855, -0.8306, 0.02548), (0.3298, -0.7278, 0.1871), (0.3646, -0.5397, 0.4943), (0.3038, -0.3729, 0.6832), (0.3223, -0.3429, 0.7084), (0.317, -0.3348, 0.7548), (0.2958, -0.3117, 0.7824), (0.2995, -0.2537, 0.7864), (0.3291, -0.1948, 0.8358), (0.3321, -0.1552, 0.8958), (0.3082, -0.1125, 0.9166), (0.318, 0.001126, 0.9234), (0.3092, 0.02177, 0.932), (0.322, 0.1363, 0.8585), (0.318, 0.1709, 0.8237), (0.3057, 0.2191, 0.798), (0.3246, 0.2879, 0.8017), (0.331, 0.346, 0.7354), (0.3194, 0.392, 0.6588), (0.3028, 0.3863, 0.5879), (0.27, 0.4655, 0.3538), (0.317, 0.7808, 0.1755), (0.2852, 0.8155, 0.06363), (0.3495, -0.4554, 0.6436), (0.3418, -0.2947, 0.7425), (0.323, -0.2716, 0.7668), (0.3245, -0.2247, 0.7916), (0.3334, -0.1701, 0.8385), (0.3557, -0.08923, 0.9124), (0.3333, -0.06908, 0.9617), (0.3072, -0.0411, 0.9998), (0.3265, 0.05907, 0.9074), (0.3204, 0.1039, 0.8655), (0.3497, 0.2521, 0.8028), (0.3734, 0.3005, 0.8049), (0.3534, 0.3356, 0.7778), (0.3119, 0.4121, 0.5309), (0.3304, 0.4433, 0.4374), (0.2812, 0.4408, 0.31), (0.3579, 0.6926, 0.276), (0.2857, 0.8914, 0.01387), (0.3729, -0.7487, 0.08667), (0.3756, -0.716, 0.1788), (0.3707, -0.7247, 0.2362), (0.3532, -0.5953, 0.3361), (0.3307, -0.4902, 0.4341), (0.3962, -0.4466, 0.5882), (0.3425, -0.3793, 0.669), (0.3405, -0.3188, 0.6922), (0.3478, -0.2773, 0.7566), (0.3468, -0.2198, 0.7842), (0.3541, -0.1505, 0.8181), (0.3473, -0.1114, 0.9028), (0.338, -0.02985, 0.9408), (0.3379, 0.0154, 0.9016), (0.3451, 0.1058, 0.8377), (0.3461, 0.1349, 0.8358), (0.3445, 0.1531, 0.8244), (0.3772, 0.2381, 0.7916), (0.3848, 0.272, 0.8), (0.3628, 0.3108, 0.7096), (0.3607, 0.3402, 0.688), (0.364, 0.3706, 0.682), (0.3413, 0.3935, 0.6119), (0.3272, 0.4175, 0.4992), (0.3286, 0.584, 0.3154), (0.3375, 0.9044, 0.004236), (0.3735, -0.7305, 0.1288), (0.415, -0.6563, 0.312), (0.3494, -0.5042, 0.3778), (0.3999, -0.4668, 0.4277), (0.4216, -0.5044, 0.5077), (0.3692, -0.3528, 0.653), (0.3729, -0.3004, 0.6841), (0.3651, -0.2132, 0.7696), (0.3823, -0.1637, 0.7637), (0.3595, -0.04613, 0.9365), (0.3536, -0.01326, 0.91), (0.3488, 0.03622, 0.8937), (0.3262, 0.1987, 0.8091), (0.3828, 0.206, 0.7812), (0.3732, -0.7939, 0.04975), (0.4654, -0.4401, 0.6159), (0.3847, -0.2708, 0.7064), (0.3792, -0.2535, 0.7313), (0.371, -0.1805, 0.7742), (0.3705, -0.02337, 0.9085), (0.3593, 0.0505, 0.8711), (0.3771, 0.08933, 0.8272), (0.3797, 0.1293, 0.7862), (0.4023, 0.2376, 0.7754), (0.421, 0.2647, 0.7766), (0.4191, 0.322, 0.6441), (0.3864, 0.3779, 0.6417), (0.3479, 0.3952, 0.5343), (0.3589, 0.6432, 0.2665), (0.3909, 0.6641, 0.1864), (0.3786, 0.7627, 0.1467), (0.3791, 0.8549, 0.01382), (0.3994, 0.9071, 0.000127), (0.3178, -0.9035, 0.006184), (0.4124, -0.6678, 0.1814), (0.4503, -0.6312, 0.2775), (0.3763, -0.546, 0.3362), (0.4483, -0.4618, 0.4649), (0.3994, -0.1357, 0.7723), (0.3852, -0.09653, 0.8346), (0.4052, -0.06317, 0.8724), (0.389, -0.04974, 0.8975), (0.3965, -0.01782, 0.8755), (0.4029, 0.02803, 0.8223), (0.3863, 0.05572, 0.8358), (0.3894, 0.1058, 0.801), (0.4296, 0.2067, 0.7634), (0.4411, 0.2522, 0.7419), (0.4037, 0.2842, 0.6586), (0.4048, 0.3542, 0.6168), (0.3739, 0.3979, 0.4564), (0.3338, 0.3905, 0.3396), (0.3809, 0.7645, 0.08709), (0.4282, -0.6916, 0.1364), (0.4244, -0.6368, 0.1995), (0.4209, -0.3151, 0.6404), (0.4072, -0.241, 0.7027), (0.4064, -0.1934, 0.7161), (0.4295, -0.02373, 0.8367), (0.3986, 0.1572, 0.7688), (0.3847, 0.3649, 0.5345), (0.3936, 0.3788, 0.4745), (0.388, 0.5348, 0.3227), (0.4081, 0.5503, 0.27), (0.4302, 0.6449, 0.155), (0.4245, -0.7723, 0.04717), (0.4483, -0.6514, 0.1639), (0.4764, -0.547, 0.3181), (0.4121, -0.4783, 0.3742), (0.4776, -0.3108, 0.6471), (0.4189, -0.2843, 0.6702), (0.4644, -0.2808, 0.6451), (0.4603, -0.2555, 0.6652), (0.4329, -0.1603, 0.6998), (0.4471, -0.05703, 0.7737), (0.4154, 0.07493, 0.766), (0.4729, 0.2208, 0.7272), (0.4203, 0.6126, 0.212), (0.4516, 0.7257, 0.1315), (0.4121, 0.7652, 0.05136), (0.3924, -0.8802, 0.004611), (0.4535, -0.7142, 0.07527), (0.4306, -0.433, 0.4298), (0.5152, -0.4199, 0.5426), (0.5282, -0.3783, 0.5865), (0.4662, -0.233, 0.6727), (0.4428, -0.1381, 0.7235), (0.4321, -0.1045, 0.7474), (0.4335, 0.03816, 0.7595), (0.5052, 0.1017, 0.7134), (0.452, 0.1379, 0.7457), (0.4559, 0.2683, 0.5715), (0.419, 0.4957, 0.3304), (0.44, 0.5223, 0.2913), (0.4709, -0.6003, 0.1742), (0.468, -0.4361, 0.3572), (0.4484, -0.4186, 0.4314), (0.572, -0.3271, 0.5566), (0.5542, -0.2083, 0.6402), (0.5033, -0.1636, 0.6553), (0.47, -0.08201, 0.7149), (0.5091, 0.004682, 0.6951), (0.4985, 0.05473, 0.7058), (0.5484, 0.1818, 0.6817), (0.4936, 0.1986, 0.5739), (0.4778, 0.2264, 0.577), (0.4467, 0.2785, 0.5591), (0.4123, 0.332, 0.4495), (0.3915, 0.3564, 0.3535), (0.4674, 0.4731, 0.3192), (0.4494, 0.5503, 0.2449), (0.5273, 0.8152, 0.003036), (0.5223, -0.5949, 0.2498), (0.4762, -0.3895, 0.3858), (0.5082, -0.3608, 0.4838), (0.5056, -0.2683, 0.642), (0.4767, -0.1125, 0.6961), (0.5164, -0.04838, 0.6971), (0.5039, 0.1744, 0.5803), (0.4382, 0.3028, 0.4718), (0.4796, 0.6208, 0.1608), (0.4763, 0.7007, 0.1016), (0.4525, 0.8061, 0.01799), (0.5232, -0.8233, 0.001839), (0.5612, -0.1132, 0.654), (0.5588, 0.1582, 0.6364), (0.4701, 0.2207, 0.5064), (0.5185, 0.4186, 0.2947), (0.4907, 0.5047, 0.244), (0.4825, 0.5586, 0.2048), (0.5339, 0.7235, 0.03172), (0.5027, -0.696, 0.06174), (0.5098, -0.6373, 0.1342), (0.5084, -0.5338, 0.311), (0.5064, -0.4181, 0.3399), (0.5021, -0.3692, 0.3735), (0.5474, -0.03245, 0.6725), (0.6071, 0.08959, 0.6062), (0.5331, 0.1401, 0.5506), (0.5218, 0.1749, 0.453), (0.4821, 0.2261, 0.4237), (0.5246, 0.6265, 0.1268), (0.5109, -0.742, 0.03137), (0.5201, -0.5714, 0.1747), (0.5723, -0.5064, 0.3053), (0.5286, -0.3486, 0.4583), (0.5504, -0.3145, 0.461), (0.5939, -0.2782, 0.547), (0.5819, -0.151, 0.6374), (0.6126, -0.07926, 0.6158), (0.5881, 0.07838, 0.545), (0.4207, 0.3184, 0.3318), (0.5346, 0.4536, 0.2331), (0.5155, 0.5253, 0.1985), (0.535, -0.8487, 4.493e-05), (0.5591, -0.4186, 0.3251), (0.5516, -0.2628, 0.4231), (0.6073, -0.1003, 0.532), (0.5311, 0.1456, 0.4757), (0.4946, 0.2961, 0.3145), (0.4949, 0.3837, 0.3177), (0.5356, 0.6524, 0.08486), (1.0, 1.0, -2.818e-08), (0.5244, -0.7787, 0.01202), (0.5884, -0.581, 0.1211), (0.5629, -0.5553, 0.1846), (0.6033, -0.5198, 0.2085), (0.5487, -0.3297, 0.345), (0.6123, -0.1432, 0.5291), (0.6255, 0.02653, 0.628), (0.5704, 0.05583, 0.5028), (0.5586, 0.09342, 0.4974), (0.5749, 0.7437, 0.01122), (0.6635, 0.7433, 2.927e-05), (0.5841, -0.6548, 0.047), (0.562, -0.6184, 0.08357), (0.5828, -0.549, 0.1341), (0.6167, -0.4823, 0.2043), (0.5919, -0.3761, 0.3245), (0.5849, -0.1952, 0.4968), (0.5758, -0.1436, 0.4662), (0.5841, 0.01529, 0.5188), (0.5706, 0.1198, 0.413), (0.5537, 0.4063, 0.2444), (0.5248, 0.4988, 0.2099), (0.5782, -0.298, 0.356), (0.598, -0.2368, 0.332), (0.5778, -0.2146, 0.3789), (0.5868, -0.1181, 0.456), (0.5876, -0.05198, 0.5002), (0.594, -0.02665, 0.5334), (0.5811, 0.0594, 0.4499), (0.5077, 0.2087, 0.3223), (0.5496, 0.4964, 0.1892), (0.5464, 0.5665, 0.1719), (0.5723, 0.5959, 0.107), (0.6206, -0.355, 0.3102), (0.6156, -0.1431, 0.3793), (0.5944, 0.3649, 0.2799), (0.5965, 0.6398, 0.05245), (0.6072, -0.6809, 0.02405), (0.6427, -0.5812, 0.04794), (0.6345, -0.5458, 0.1063), (0.6175, -0.4942, 0.1322), (0.65, -0.4746, 0.1573), (0.6318, -0.2767, 0.315), (0.6034, -0.08198, 0.436), (0.606, 0.0003081, 0.4657), (0.606, 0.1026, 0.3709), (0.5944, 0.4031, 0.207), (0.615, 0.4558, 0.1827), (0.5821, 0.5147, 0.1775), (0.6547, -0.4453, 0.2255), (0.701, -0.4104, 0.2495), (0.602, 0.268, 0.3315), (0.6271, 0.3386, 0.2161), (0.6161, 0.5315, 0.1428), (0.6071, -0.7425, 0.004728), (0.6635, -0.2513, 0.3022), (0.6336, -0.1944, 0.3194), (0.6419, -0.1436, 0.3305), (0.6369, -0.06268, 0.3606), (0.6368, 0.04881, 0.3541), (0.6467, 0.2943, 0.2329), (0.6274, 0.5516, 0.08282), (0.6845, -0.5054, 0.07387), (0.6942, -0.4358, 0.1515), (0.6902, -0.3463, 0.3), (0.7124, -0.2812, 0.2707), (0.6453, -0.008115, 0.3485), (0.655, 0.1402, 0.2961), (0.6947, 0.2183, 0.2654), (0.6428, 0.5069, 0.1023), (0.6917, -0.4461, 0.1015), (0.6998, -0.3553, 0.1941), (0.7296, -0.1705, 0.2808), (0.6988, -0.0263, 0.3019), (0.7063, 0.07976, 0.3076), (0.7085, 0.09432, 0.3053), (0.7181, 0.201, 0.2554), (0.6574, 0.4758, 0.1305), (0.6638, 0.5975, 0.03445), (0.6876, -0.6397, 0.01055), (0.7078, -0.3862, 0.1603), (0.7389, -0.2985, 0.1882), (0.7562, -0.2508, 0.2149), (0.706, -0.1057, 0.308), (0.7385, 0.1214, 0.2855), (0.6784, 0.6429, 0.01327), (0.6846, -0.5936, 0.02296), (0.775, -0.2991, 0.1326), (0.764, -0.06933, 0.2761), (0.7385, 0.2115, 0.2245), (0.6523, 0.3474, 0.1871), (0.794, -0.1427, 0.1952), (0.7771, -0.03765, 0.2561), (0.7543, 0.1425, 0.2457), (0.7427, -0.4484, 0.06603), (0.7712, -0.2063, 0.1737), (0.8014, -0.06145, 0.1886), (0.779, 0.08429, 0.1924), (0.7211, 0.235, 0.1872), (0.6902, 0.472, 0.07745), (0.7598, 0.158, 0.1877), (0.6944, 0.4008, 0.1343), (0.7854, -0.609, 7.461e-05), (0.7194, -0.6451, 0.003434), (0.7432, -0.4714, 0.03505), (0.784, -0.3823, 0.04492), (0.7651, -0.3579, 0.07725), (0.7155, -0.3876, 0.1201), (0.8283, -0.2451, 0.1229), (0.7919, 0.001192, 0.2003), (0.7735, 0.1838, 0.137), (0.7655, 0.265, 0.1079), (0.7689, -0.4972, 0.0174), (0.8487, -0.08048, 0.1412), (0.8446, -0.02486, 0.1261), (0.7506, 0.5126, 0.02216), (0.7038, 0.6656, 0.00306), (0.8305, -0.1961, 0.09459), (0.8404, -0.163, 0.1468), (0.7921, 0.1093, 0.1724), (0.7964, 0.2076, 0.1029), (0.8125, 0.2423, 0.07724), (0.751, 0.3647, 0.07804), (0.8304, -0.2625, 0.07462), (0.8453, 0.04234, 0.1049), (0.8281, 0.122, 0.09657), (0.7737, 0.415, 0.04098), (0.8417, -0.3957, 0.01203), (0.8492, -0.1372, 0.06035), (0.8507, -0.09429, 0.09967), (0.8602, -0.0237, 0.0567), (0.8283, -0.481, 0.004533), (0.8685, -0.279, 0.02005), (0.8406, -0.2916, 0.04148), (0.8541, 0.1723, 0.0517), (0.8311, 0.2694, 0.05276), (0.8058, 0.4573, 0.01523), (0.8621, -0.2342, 0.03586), (0.8661, -0.1088, 0.04058), (0.8744, 0.0784, 0.04425), (0.8202, 0.5023, 0.004296), (0.9262, -0.3415, 0.0002104), (0.8656, 0.2821, 0.02844), (0.8981, -0.3085, 0.006454), (0.8323, 0.5399, 0.0001088), (0.9114, -0.1591, 0.01471), (0.9002, -0.01664, 0.02765), (0.9332, -0.01014, 0.01247), (0.9079, 0.1454, 0.02166), (0.8934, 0.2967, 0.01293), (0.9089, 0.3208, 0.004946), (0.944, -0.1984, 0.003148), (0.9453, 0.163, 0.00582), (0.9265, 0.3436, 0.0003251), (0.962, -0.01292, 0.00408), (0.9733, 0.182, 0.0003007), (1.0, -0.009076, -0.0001179)], [], [(84, 1, 0), (0, 5, 12), (1, 6, 7), (1, 7, 3), (7, 8, 3), (2, 11, 5), (3, 9, 10), (3, 10, 4), (4, 14, 2), (5, 11, 16), (18, 19, 13), (10, 15, 14), (14, 22, 11), (6, 36, 18), (9, 23, 20), (21, 20, 24), (11, 25, 16), (6, 17, 36), (18, 36, 31), (26, 32, 23), (15, 29, 22), (22, 30, 25), (19, 31, 26), (23, 27, 20), (20, 34, 24), (21, 35, 15), (22, 29, 30), (26, 31, 32), (23, 32, 42), (20, 33, 34), (34, 39, 24), (15, 44, 29), (29, 40, 30), (16, 47, 120), (32, 48, 42), (33, 27, 37), (33, 37, 38), (17, 95, 75), (36, 75, 41), (31, 76, 48), (34, 61, 39), (39, 43, 28), (35, 53, 44), (25, 74, 47), (42, 48, 54), (42, 54, 49), (38, 51, 52), (34, 55, 61), (43, 62, 53), (53, 63, 44), (40, 56, 46), (46, 58, 74), (48, 65, 54), (50, 49, 59), (37, 50, 60), (38, 52, 55), (40, 64, 56), (56, 57, 46), (46, 57, 58), (47, 119, 120), (49, 66, 59), (51, 60, 79), (51, 79, 52), (55, 82, 61), (62, 90, 53), (53, 90, 63), (63, 69, 45), (17, 94, 95), (54, 65, 77), (52, 81, 82), (61, 68, 62), (69, 70, 45), (45, 71, 64), (56, 72, 57), (57, 73, 58), (47, 118, 119), (65, 85, 77), (50, 86, 78), (60, 78, 79), (68, 102, 62), (90, 91, 63), (63, 91, 69), (70, 71, 45), (71, 83, 64), (64, 83, 56), (58, 104, 118), (66, 77, 107), (59, 97, 86), (81, 100, 87), (81, 101, 82), (67, 89, 68), (91, 92, 69), (85, 112, 105), (77, 106, 107), (78, 98, 99), (100, 80, 113), (81, 87, 101), (101, 109, 82), (93, 130, 104), (95, 94, 150), (75, 96, 112), (85, 105, 106), (100, 113, 114), (101, 87, 122), (88, 123, 89), (110, 116, 102), (102, 116, 90), (90, 116, 91), (103, 117, 93), (104, 137, 118), (86, 108, 98), (110, 115, 116), (129, 111, 73), (111, 147, 103), (130, 137, 104), (119, 245, 120), (96, 150, 172), (105, 131, 151), (106, 105, 132), (97, 107, 133), (98, 108, 121), (113, 99, 140), (113, 140, 141), (87, 114, 142), (109, 122, 123), (123, 143, 124), (124, 125, 110), (116, 127, 92), (117, 149, 130), (118, 171, 119), (120, 245, 12), (112, 173, 131), (105, 151, 132), (99, 121, 140), (114, 141, 142), (123, 122, 143), (125, 146, 115), (127, 134, 92), (136, 170, 129), (129, 159, 111), (147, 148, 117), (130, 149, 137), (131, 173, 162), (131, 162, 151), (106, 132, 152), (106, 152, 138), (107, 138, 139), (108, 153, 154), (122, 142, 143), (157, 145, 124), (124, 145, 125), (146, 192, 126), (117, 160, 149), (149, 161, 137), (133, 139, 175), (133, 175, 153), (121, 155, 177), (141, 140, 166), (141, 166, 156), (192, 182, 127), (127, 182, 134), (147, 159, 148), (151, 162, 163), (153, 175, 164), (140, 177, 165), (142, 156, 167), (157, 144, 179), (145, 157, 180), (158, 192, 146), (137, 203, 118), (171, 217, 245), (172, 184, 173), (132, 163, 152), (138, 152, 187), (156, 166, 188), (144, 168, 179), (157, 179, 180), (192, 181, 182), (170, 183, 159), (161, 203, 137), (150, 259, 194), (163, 185, 186), (164, 197, 198), (165, 177, 220), (165, 220, 188), (167, 178, 189), (179, 190, 180), (182, 201, 135), (135, 202, 169), (183, 193, 148), (148, 230, 231), (172, 194, 218), (175, 139, 197), (179, 208, 190), (180, 190, 200), (158, 213, 192), (192, 213, 181), (181, 213, 182), (202, 215, 183), (160, 231, 161), (173, 184, 233), (187, 196, 205), (174, 205, 206), (198, 197, 207), (177, 176, 220), (188, 220, 221), (222, 223, 189), (189, 223, 199), (179, 199, 208), (200, 209, 210), (200, 210, 191), (213, 214, 201), (201, 228, 202), (230, 216, 231), (231, 257, 161), (203, 273, 171), (4, 5, 1, 3), (162, 233, 275), (197, 206, 235), (197, 235, 219), (176, 207, 236), (210, 225, 211), (211, 242, 212), (212, 226, 213), (204, 234, 246), (207, 247, 236), (221, 220, 249), (222, 249, 237), (237, 250, 223), (199, 251, 238), (224, 239, 240), (210, 266, 241), (225, 253, 211), (215, 255, 229), (229, 244, 193), (193, 244, 230), (230, 289, 216), (196, 246, 276), (207, 219, 247), (236, 248, 220), (220, 248, 249), (237, 249, 263), (216, 256, 257), (205, 276, 312), (206, 260, 261), (236, 247, 262), (249, 248, 282), (249, 282, 283), (249, 283, 263), (250, 263, 294), (250, 294, 238), (240, 252, 265), (240, 265, 266), (241, 268, 253), (253, 324, 242), (254, 303, 227), (270, 288, 243), (255, 271, 244), (289, 307, 216), (184, 274, 290), (233, 290, 275), (195, 275, 309), (195, 309, 234), (261, 277, 292), (219, 278, 279), (238, 318, 295), (252, 284, 297), (266, 265, 298), (269, 303, 254), (303, 327, 287), (287, 288, 270), (271, 306, 244), (244, 306, 272), (246, 310, 311), (276, 332, 312), (261, 260, 291), (293, 280, 315), (293, 316, 281), (238, 294, 318), (264, 295, 296), (284, 296, 297), (265, 297, 298), (298, 321, 285), (285, 299, 268), (286, 343, 226), (269, 302, 303), (303, 304, 327), (287, 327, 288), (289, 330, 307), (307, 308, 256), (258, 429, 273), (232, 353, 217), (234, 309, 310), (276, 311, 332), (279, 278, 314), (280, 314, 315), (293, 315, 334), (293, 334, 316), (283, 317, 294), (294, 337, 318), (298, 297, 320), (298, 320, 321), (321, 341, 285), (299, 322, 300), (300, 323, 324), (324, 343, 286), (302, 346, 303), (304, 326, 327), (327, 348, 288), (305, 350, 306), (257, 352, 258), (273, 353, 232), (194, 355, 451), (218, 451, 274), (292, 291, 357), (315, 314, 334), (317, 316, 361), (294, 317, 337), (295, 318, 363), (296, 319, 338), (297, 338, 339), (299, 341, 322), (322, 388, 300), (300, 388, 323), (323, 342, 324), (324, 342, 343), (302, 345, 346), (326, 347, 327), (327, 347, 348), (328, 349, 305), (305, 369, 350), (329, 351, 289), (308, 352, 257), (259, 354, 355), (333, 375, 313), (291, 313, 357), (278, 357, 358), (314, 359, 360), (316, 336, 361), (361, 379, 317), (317, 380, 337), (337, 380, 381), (318, 337, 362), (320, 339, 366), (320, 366, 321), (341, 340, 386), (341, 388, 322), (342, 390, 343), (344, 367, 325), (345, 368, 346), (349, 369, 305), (350, 370, 329), (351, 413, 330), (308, 450, 352), (274, 393, 372), (290, 372, 394), (311, 310, 453), (332, 311, 453), (332, 453, 373), (333, 374, 375), (313, 375, 376), (360, 359, 378), (360, 378, 335), (381, 382, 337), (365, 384, 339), (386, 387, 388), (388, 389, 323), (323, 404, 342), (342, 404, 390), (390, 391, 344), (368, 408, 326), (347, 410, 348), (328, 392, 349), (329, 412, 351), (290, 394, 331), (356, 475, 309), (359, 358, 395), (378, 396, 397), (362, 382, 399), (365, 364, 400), (385, 401, 340), (387, 402, 388), (389, 422, 404), (391, 405, 367), (368, 407, 408), (392, 411, 369), (371, 473, 308), (308, 473, 450), (429, 495, 353), (377, 376, 431), (414, 415, 358), (397, 396, 417), (397, 417, 398), (380, 398, 418), (401, 440, 387), (403, 421, 422), (404, 423, 390), (391, 424, 405), (406, 425, 407), (411, 447, 369), (369, 447, 427), (412, 449, 413), (413, 428, 371), (353, 496, 217), (396, 432, 433), (399, 434, 383), (383, 434, 435), (400, 437, 438), (401, 439, 440), (421, 441, 422), (424, 442, 405), (405, 442, 406), (425, 443, 426), (444, 445, 409), (445, 446, 410), (392, 446, 471), (427, 448, 412), (412, 508, 449), (355, 354, 451), (394, 372, 452), (309, 475, 476), (476, 536, 453), (373, 430, 477), (374, 477, 499), (375, 499, 500), (376, 500, 478), (433, 455, 482), (433, 482, 456), (433, 456, 457), (461, 462, 434), (436, 463, 420), (401, 438, 464), (439, 488, 440), (488, 465, 421), (421, 465, 441), (441, 466, 422), (422, 466, 423), (424, 468, 442), (442, 443, 425), (445, 493, 469), (446, 470, 471), (450, 474, 429), (510, 610, 12), (331, 452, 475), (431, 478, 479), (479, 480, 481), (461, 460, 503), (435, 462, 484), (436, 485, 463), (463, 486, 437), (464, 505, 439), (467, 490, 468), (443, 491, 492), (447, 472, 494), (447, 494, 448), (448, 507, 508), (534, 474, 450), (474, 495, 429), (477, 498, 499), (432, 454, 517), (483, 456, 502), (460, 502, 503), (484, 522, 485), (486, 525, 438), (438, 525, 504), (487, 506, 488), (489, 550, 465), (465, 550, 441), (466, 527, 467), (470, 469, 530), (472, 533, 494), (508, 556, 449), (449, 509, 428), (453, 536, 537), (498, 512, 513), (500, 499, 538), (478, 538, 540), (479, 540, 514), (479, 514, 515), (503, 502, 520), (503, 520, 521), (484, 521, 522), (486, 522, 546), (486, 546, 524), (505, 566, 487), (490, 528, 491), (491, 553, 492), (492, 553, 529), (469, 529, 530), (531, 532, 472), (507, 533, 570), (509, 557, 473), (452, 511, 535), (476, 560, 536), (499, 513, 538), (538, 539, 540), (480, 515, 541), (454, 480, 542), (516, 543, 517), (517, 543, 501), (522, 521, 564), (522, 523, 546), (524, 547, 525), (566, 549, 506), (506, 549, 550), (526, 551, 527), (528, 568, 491), (491, 568, 553), (531, 554, 532), (533, 532, 569), (533, 569, 570), (507, 570, 555), (556, 586, 509), (496, 589, 510), (451, 571, 559), (497, 535, 628), (536, 560, 561), (498, 537, 572), (498, 572, 512), (540, 539, 562), (518, 563, 519), (545, 544, 574), (502, 545, 575), (520, 575, 577), (546, 547, 524), (547, 565, 548), (548, 565, 578), (548, 578, 566), (549, 567, 550), (550, 567, 526), (528, 583, 568), (568, 624, 553), (530, 625, 531), (532, 554, 569), (569, 584, 570), (557, 587, 534), (558, 588, 495), (495, 609, 496), (511, 559, 611), (497, 628, 590), (537, 561, 612), (537, 612, 572), (512, 572, 647), (539, 593, 562), (563, 574, 544), (545, 574, 575), (575, 576, 577), (564, 773, 523), (523, 773, 546), (546, 773, 547), (547, 773, 565), (578, 579, 566), (583, 622, 568), (554, 584, 569), (584, 585, 570), (570, 585, 555), (557, 586, 607), (608, 644, 534), (560, 590, 591), (513, 647, 613), (573, 613, 592), (539, 592, 593), (541, 595, 596), (574, 563, 598), (574, 598, 599), (577, 576, 564), (580, 579, 600), (581, 620, 551), (582, 603, 583), (622, 623, 624), (530, 643, 625), (585, 605, 555), (555, 605, 556), (586, 606, 607), (588, 609, 495), (589, 610, 510), (591, 629, 561), (572, 612, 647), (593, 592, 632), (541, 594, 633), (596, 597, 543), (563, 597, 635), (599, 615, 576), (579, 616, 638), (621, 622, 583), (604, 625, 626), (604, 626, 584), (584, 626, 627), (585, 627, 605), (587, 607, 678), (561, 629, 630), (612, 630, 647), (592, 613, 631), (592, 631, 632), (594, 614, 633), (595, 633, 652), (597, 653, 635), (635, 655, 598), (598, 655, 599), (773, 637, 616), (616, 637, 638), (617, 638, 639), (617, 639, 602), (619, 640, 620), (621, 641, 622), (623, 660, 624), (643, 675, 625), (625, 661, 626), (354, 997, 831), (629, 590, 645), (629, 645, 646), (614, 632, 650), (597, 634, 653), (635, 653, 654), (635, 654, 655), (637, 672, 638), (638, 672, 639), (639, 658, 618), (618, 658, 619), (640, 689, 620), (641, 673, 642), (623, 674, 660), (605, 663, 606), (608, 678, 644), (354, 831, 664), (559, 571, 665), (611, 665, 666), (628, 666, 695), (628, 695, 696), (628, 696, 590), (646, 697, 630), (647, 630, 679), (632, 631, 667), (652, 651, 668), (655, 654, 670), (656, 686, 636), (637, 671, 672), (659, 690, 641), (673, 674, 642), (642, 674, 623), (674, 691, 660), (660, 712, 643), (675, 713, 661), (661, 692, 662), (692, 677, 627), (678, 694, 644), (645, 696, 646), (697, 679, 630), (679, 680, 648), (631, 681, 698), (670, 684, 656), (656, 685, 686), (686, 731, 636), (657, 672, 707), (558, 763, 588), (646, 696, 697), (651, 699, 700), (669, 683, 726), (669, 726, 702), (685, 684, 728), (686, 706, 731), (671, 707, 672), (707, 732, 687), (689, 708, 690), (690, 709, 673), (673, 710, 674), (674, 710, 711), (691, 740, 712), (713, 714, 661), (692, 676, 715), (692, 715, 716), (663, 717, 718), (665, 571, 807), (666, 746, 695), (695, 786, 696), (697, 696, 721), (681, 722, 723), (698, 723, 724), (668, 700, 749), (683, 701, 726), (703, 702, 727), (684, 704, 728), (705, 730, 706), (732, 733, 687), (687, 733, 688), (689, 735, 708), (708, 736, 709), (709, 736, 737), (710, 737, 738), (710, 738, 711), (712, 741, 713), (716, 743, 693), (609, 785, 589), (665, 807, 745), (666, 745, 746), (696, 858, 721), (721, 747, 679), (724, 723, 748), (682, 748, 766), (700, 725, 749), (701, 750, 769), (701, 769, 726), (726, 751, 702), (702, 751, 727), (704, 753, 728), (707, 671, 755), (732, 775, 733), (735, 734, 756), (736, 735, 756), (737, 736, 777), (739, 758, 759), (740, 759, 760), (676, 782, 715), (744, 784, 717), (721, 858, 787), (747, 787, 764), (723, 788, 765), (748, 765, 766), (725, 766, 790), (750, 768, 769), (751, 769, 770), (754, 772, 796), (775, 776, 733), (736, 756, 777), (737, 777, 778), (758, 780, 759), (743, 761, 783), (744, 783, 784), (784, 805, 718), (571, 664, 857), (722, 809, 788), (788, 789, 765), (790, 811, 767), (770, 769, 812), (752, 794, 771), (771, 795, 772), (772, 816, 796), (773, 817, 671), (671, 817, 797), (774, 799, 775), (756, 734, 800), (756, 800, 801), (761, 782, 827), (719, 829, 762), (762, 829, 806), (858, 835, 787), (787, 808, 764), (788, 809, 810), (766, 789, 839), (766, 839, 840), (790, 840, 811), (767, 811, 841), (769, 792, 812), (793, 813, 794), (798, 821, 822), (776, 823, 734), (801, 800, 850), (801, 850, 824), (780, 802, 826), (782, 855, 827), (827, 828, 783), (786, 832, 833), (835, 836, 808), (789, 838, 839), (811, 840, 841), (812, 843, 866), (814, 813, 844), (845, 846, 816), (773, 872, 817), (822, 848, 799), (778, 824, 851), (781, 854, 855), (784, 804, 856), (745, 807, 880), (858, 882, 835), (836, 883, 808), (809, 837, 901), (809, 901, 810), (839, 838, 859), (840, 859, 860), (841, 862, 791), (842, 862, 863), (843, 865, 866), (815, 844, 870), (849, 848, 892), (826, 877, 895), (826, 895, 803), (827, 855, 896), (828, 915, 804), (805, 856, 878), (694, 806, 879), (857, 880, 807), (834, 881, 858), (837, 900, 901), (901, 902, 838), (841, 860, 885), (873, 889, 890), (876, 891, 848), (800, 913, 893), (915, 897, 856), (609, 830, 1045), (832, 898, 833), (883, 899, 900), (859, 884, 903), (862, 918, 886), (886, 904, 864), (887, 908, 869), (847, 921, 773), (890, 923, 874), (891, 912, 892), (892, 912, 913), (893, 927, 850), (855, 854, 930), (957, 896, 995), (828, 957, 915), (610, 785, 1089), (857, 933, 880), (898, 977, 834), (881, 934, 882), (836, 936, 883), (902, 917, 884), (940, 941, 885), (942, 943, 862), (909, 947, 888), (889, 910, 922), (890, 922, 923), (911, 924, 876), (893, 953, 927), (914, 954, 928), (914, 928, 929), (854, 929, 992), (854, 992, 930), (896, 930, 956), (806, 931, 932), (880, 933, 832), (977, 960, 834), (881, 960, 934), (934, 935, 882), (936, 937, 899), (899, 937, 900), (900, 979, 901), (917, 938, 903), (905, 904, 944), (919, 945, 946), (920, 983, 909), (872, 921, 948), (911, 950, 924), (925, 951, 912), (912, 951, 913), (913, 952, 926), (926, 991, 953), (953, 954, 927), (928, 955, 929), (929, 955, 992), (915, 957, 996), (878, 897, 974), (878, 974, 958), (976, 977, 898), (937, 978, 900), (939, 980, 940), (942, 962, 943), (943, 962, 918), (945, 944, 964), (946, 965, 907), (907, 965, 920), (947, 966, 921), (948, 921, 967), (950, 970, 925), (951, 971, 988), (952, 972, 926), (953, 1014, 954), (954, 973, 928), (897, 996, 974), (785, 1045, 1089), (831, 1046, 857), (959, 1047, 933), (933, 976, 832), (936, 999, 937), (937, 1000, 978), (938, 1002, 939), (963, 982, 944), (945, 964, 1005), (965, 983, 920), (969, 984, 985), (988, 971, 987), (972, 1012, 991), (991, 1013, 953), (953, 1013, 1014), (955, 973, 992), (993, 994, 930), (930, 994, 956), (957, 995, 1060), (960, 1022, 935), (935, 998, 936), (936, 1023, 999), (978, 1001, 979), (979, 1049, 938), (982, 1005, 964), (946, 1005, 1006), (967, 1033, 968), (968, 1033, 984), (985, 984, 1010), (971, 986, 1011), (988, 1038, 989), (991, 1012, 1013), (954, 1014, 973), (974, 1043, 958), (916, 1043, 1018), (997, 1020, 831), (976, 1064, 977), (977, 1021, 960), (960, 1021, 1022), (998, 1106, 1023), (1000, 1048, 978), (1001, 1024, 1049), (1049, 1025, 1002), (1002, 1025, 980), (963, 1004, 1027), (963, 1027, 982), (1007, 1052, 983), (1009, 1029, 921), (984, 1033, 1034), (986, 1010, 1035), (1011, 1036, 987), (990, 1057, 1012), (994, 1058, 1041), (996, 1060, 1042), (974, 1042, 1061), (974, 1061, 1043), (932, 1018, 1088), (830, 1019, 1044), (830, 1044, 1045), (1047, 1090, 933), (1021, 1105, 1022), (1023, 1107, 999), (1050, 1068, 1003), (1004, 1026, 1069), (1028, 1027, 1070), (1028, 1070, 1051), (1032, 1055, 1033), (1010, 1034, 1056), (1040, 1082, 1014), (1015, 1082, 1083), (1041, 1058, 1059), (1042, 1103, 1061), (1043, 1061, 1062), (1043, 1062, 1087), (1089, 1413, 610), (1046, 1129, 959), (1021, 1104, 1105), (1048, 1065, 1024), (1049, 1067, 1050), (1069, 1093, 1027), (1027, 1093, 1070), (1051, 1094, 1006), (1052, 1071, 1053), (1053, 1072, 1029), (921, 1074, 1054), (1030, 1054, 1075), (1034, 1055, 1076), (1034, 1076, 1077), (1057, 1080, 1081), (1040, 1039, 1082), (1016, 1083, 1102), (1018, 1087, 1128), (1018, 1128, 1088), (1064, 1104, 1021), (1070, 1093, 1110), (1071, 1114, 1053), (1054, 1116, 1097), (1032, 1075, 1099), (1079, 1078, 1100), (1039, 1101, 1102), (1058, 1102, 1124), (1061, 1103, 1146), (1061, 1146, 1062), (1047, 1167, 1090), (1090, 1147, 1064), (1092, 1171, 1065), (1067, 1130, 1068), (1068, 1130, 1132), (1093, 1109, 1110), (1110, 1111, 1051), (1051, 1112, 1094), (1094, 1113, 1071), (1096, 1115, 1073), (1074, 1116, 1054), (1098, 1117, 1075), (1055, 1099, 1118), (1078, 1077, 1119), (1080, 1120, 1121), (1101, 1121, 1122), (1102, 1122, 1123), (1102, 1123, 1124), (1103, 1086, 1126), (1062, 1146, 1127), (1045, 1044, 1250), (959, 1129, 1047), (1064, 1147, 1104), (1105, 1148, 1106), (1171, 1066, 1065), (1066, 1130, 1067), (1110, 1109, 1133), (1110, 1154, 1111), (1112, 1134, 1113), (1113, 1135, 1071), (1116, 1074, 1158), (1116, 1158, 1136), (1099, 1117, 1138), (1141, 1119, 1140), (1122, 1121, 1143), (1124, 1123, 1144), (1086, 1125, 1145), (1087, 1127, 1205), (1088, 1128, 1206), (1104, 1168, 1148), (1148, 1149, 1106), (1131, 1152, 1132), (1134, 1155, 1113), (1135, 1156, 1114), (1096, 1095, 1157), (1117, 1137, 1159), (1077, 1138, 1160), (1119, 1139, 1161), (1142, 1162, 1121), (1123, 1122, 1182), (1144, 1182, 1163), (1084, 1163, 1164), (1126, 1145, 1183), (1044, 1166, 1224), (1045, 1250, 1283), (1283, 1413, 1089), (1129, 1184, 1047), (1148, 1169, 1149), (1153, 1173, 1154), (1115, 1157, 1176), (1138, 1159, 1179), (1140, 1161, 1180), (1140, 1180, 1142), (1162, 1181, 1121), (1122, 1143, 1203), (1164, 1163, 1204), (1146, 1183, 1127), (1128, 1205, 1206), (1169, 1228, 1149), (1149, 1228, 1150), (1170, 1229, 1092), (1171, 1186, 1151), (1151, 1207, 1130), (1173, 1192, 1174), (1135, 1193, 1156), (1175, 1194, 1157), (1074, 1214, 1195), (1160, 1179, 1198), (1161, 1160, 1199), (1181, 1201, 1143), (1143, 1202, 1203), (1203, 1220, 1182), (1182, 1220, 1163), (1183, 1145, 1249), (1127, 1183, 1205), (1205, 1281, 1206), (1167, 1225, 1147), (1185, 1227, 1168), (1168, 1227, 1148), (1189, 1208, 1190), (1190, 1208, 1209), (1191, 1210, 1173), (1192, 1211, 1155), (1155, 1211, 1135), (1157, 1213, 1176), (1159, 1178, 1216), (1160, 1198, 1263), (1160, 1263, 1199), (1199, 1217, 1200), (1200, 1218, 1219), (1202, 1220, 1203), (1220, 1248, 1221), (1165, 1204, 1249), (1183, 1249, 1223), (1184, 1265, 1167), (1225, 1251, 1185), (1170, 1253, 1229), (1186, 1230, 1207), (1207, 1230, 1231), (1188, 1232, 1189), (1208, 1233, 1209), (1210, 1234, 1192), (1211, 1235, 1193), (1214, 1213, 1237), (1195, 1237, 1238), (1215, 1262, 1271), (1197, 1240, 1241), (1198, 1241, 1263), (1217, 1242, 1243), (1219, 1218, 1244), (1201, 1245, 1246), (1202, 1247, 1220), (1204, 1222, 1249), (1206, 1303, 1166), (1224, 1282, 1250), (1251, 1226, 1185), (1227, 1252, 1228), (1230, 1256, 1231), (1231, 1256, 1232), (1232, 1257, 1208), (1234, 1269, 1192), (1237, 1260, 1261), (1238, 1261, 1262), (1243, 1242, 1275), (1243, 1275, 1218), (1248, 1278, 1221), (1249, 1313, 1279), (1205, 1280, 1281), (1206, 1281, 1303), (1224, 1166, 1282), (1020, 1331, 1284), (1167, 1265, 1225), (1255, 1288, 1230), (1256, 1257, 1232), (1257, 1267, 1233), (1235, 1290, 1236), (1212, 1292, 1260), (1261, 1260, 1270), (1262, 1261, 1271), (1239, 1272, 1273), (1263, 1241, 1310), (1242, 1264, 1274), (1242, 1274, 1275), (1218, 1275, 1299), (1244, 1299, 1276), (1246, 1245, 1277), (1247, 1277, 1278), (1221, 1301, 1302), (1223, 1279, 1328), (1223, 1328, 1280), (1020, 1405, 1331), (1251, 1304, 1226), (1226, 1285, 1227), (1252, 1286, 1287), (1253, 1319, 1229), (1268, 1307, 1234), (1235, 1289, 1290), (1212, 1291, 1292), (1261, 1293, 1294), (1271, 1294, 1295), (1241, 1273, 1310), (1275, 1298, 1299), (1277, 1300, 1311), (1278, 1311, 1301), (1281, 1280, 1303), (1286, 1318, 1287), (1266, 1334, 1256), (1257, 1321, 1267), (1267, 1307, 1268), (1259, 1324, 1235), (1289, 1338, 1290), (1290, 1325, 1291), (1291, 1309, 1292), (1273, 1296, 1310), (1297, 1310, 1327), (1301, 1311, 1312), (1222, 1302, 1313), (1279, 1314, 1328), (1280, 1315, 1329), (1287, 1318, 1319), (1254, 1333, 1288), (1306, 1320, 1321), (1321, 1322, 1307), (1308, 1324, 1259), (1324, 1337, 1289), (1295, 1294, 1326), (1296, 1326, 1341), (1310, 1341, 1327), (1299, 1342, 1357), (1300, 1276, 1370), (1303, 1329, 1330), (1166, 1330, 1373), (1316, 1332, 1225), (1304, 1317, 1285), (1318, 1384, 1319), (1319, 1346, 1333), (1333, 1347, 1288), (1288, 1347, 1334), (1323, 1336, 1307), (1307, 1336, 1308), (1326, 1339, 1340), (1326, 1340, 1341), (1341, 1340, 1354), (1298, 1327, 1342), (1276, 1357, 1370), (1313, 1343, 1344), (1331, 1414, 1184), (1317, 1345, 1305), (1305, 1345, 1286), (1347, 1365, 1334), (1320, 1348, 1322), (1308, 1350, 1324), (1338, 1351, 1325), (1325, 1352, 1309), (1327, 1354, 1355), (1327, 1355, 1356), (1342, 1356, 1357), (1312, 1358, 1359), (1302, 1359, 1360), (1282, 1373, 1362), (1405, 1374, 1331), (1316, 1382, 1332), (1304, 1383, 1317), (1317, 1383, 1345), (1323, 1366, 1336), (1351, 1368, 1325), (1340, 1353, 1388), (1356, 1355, 1377), (1357, 1391, 1370), (1343, 1360, 1344), (1328, 1380, 1371), (1315, 1371, 1372), (1330, 1372, 1381), (1330, 1381, 1373), (1363, 1384, 1318), (1350, 1399, 1337), (1337, 1399, 1367), (1367, 1375, 1351), (1340, 1388, 1376), (1355, 1390, 1377), (1357, 1377, 1391), (1359, 1411, 1378), (1361, 1379, 1380), (1372, 1371, 1392), (1364, 1386, 1365), (1366, 1398, 1349), (1375, 1400, 1351), (1352, 1368, 1387), (1353, 1352, 1388), (1376, 1388, 1389), (1377, 1390, 1391), (1371, 1380, 1445), (1371, 1445, 1392), (1382, 1426, 1383), (1363, 1417, 1384), (1386, 1418, 1396), (1398, 1430, 1349), (1352, 1387, 1420), (1369, 1389, 1409), (1370, 1391, 1402), (1360, 1378, 1403), (1380, 1404, 1445), (1372, 1392, 1412), (1373, 1381, 1423), (1424, 1413, 1283), (1393, 1425, 1382), (1394, 1416, 1363), (1395, 1406, 1385), (1385, 1406, 1386), (1396, 1407, 1397), (1397, 1407, 1398), (1400, 1387, 1368), (1379, 1403, 1435), (1383, 1415, 1394), (1363, 1416, 1417), (1406, 1429, 1386), (1386, 1429, 1418), (1418, 1436, 1396), (1430, 1431, 1419), (1419, 1408, 1399), (1401, 1420, 1421), (1401, 1421, 1422), (1389, 1422, 1433), (1391, 1459, 1443), (1411, 1410, 1449), (1372, 1412, 1381), (1414, 1451, 1393), (1393, 1451, 1425), (1382, 1425, 1426), (1415, 1427, 1416), (1417, 1428, 1395), (1407, 1438, 1430), (1408, 1440, 1400), (1420, 1441, 1432), (1390, 1433, 1459), (1378, 1449, 1434), (1404, 1444, 1445), (1392, 1445, 1446), (1406, 1463, 1429), (1429, 1447, 1418), (1418, 1447, 1436), (1421, 1432, 1442), (1445, 1462, 1467), (1445, 1467, 1446), (1374, 1468, 1414), (1425, 1452, 1426), (1426, 1452, 1415), (1427, 1454, 1417), (1463, 1464, 1429), (1439, 1457, 1408), (1408, 1457, 1440), (1410, 1465, 1449), (1434, 1449, 1460), (1381, 1450, 1423), (1415, 1453, 1454), (1447, 1478, 1436), (1436, 1456, 1437), (1448, 1471, 1439), (1457, 1472, 1440), (1403, 1460, 1461), (1444, 1461, 1462), (1456, 1469, 1437), (1437, 1470, 1438), (1472, 1480, 1458), (1443, 1481, 1465), (1449, 1474, 1466), (1462, 1461, 1467), (1446, 1467, 1475), (1452, 1476, 1453), (1453, 1476, 1454), (1463, 1494, 1464), (1464, 1485, 1478), (1478, 1469, 1456), (1469, 1470, 1437), (1470, 1471, 1448), (1458, 1480, 1473), (1459, 1489, 1481), (1465, 1481, 1482), (1465, 1482, 1474), (1449, 1466, 1504), (1467, 1491, 1483), (1467, 1483, 1475), (1450, 1492, 1499), (1455, 1484, 1477), (1478, 1479, 1469), (1469, 1479, 1470), (1471, 1497, 1472), (1472, 1487, 1480), (1459, 1488, 1489), (1460, 1504, 1461), (1423, 1499, 1530), (1405, 1516, 1468), (1451, 1500, 1452), (1485, 1495, 1478), (1479, 1486, 1470), (1470, 1486, 1471), (1480, 1487, 1473), (1466, 1474, 1504), (1500, 1518, 1452), (1452, 1518, 1476), (1477, 1521, 1494), (1486, 1497, 1471), (1497, 1502, 1472), (1482, 1490, 1503), (1461, 1504, 1515), (1483, 1513, 1475), (1484, 1521, 1477), (1485, 1501, 1495), (1487, 1502, 1506), (1482, 1503, 1512), (1474, 1512, 1504), (1491, 1515, 1513), (1475, 1513, 1492), (1500, 1526, 1518), (1476, 1508, 1484), (1496, 1509, 1486), (1492, 1529, 1499), (1495, 1509, 1496), (1509, 1505, 1486), (1505, 1510, 1502), (1503, 1514, 1512), (1515, 1536, 1513), (1508, 1519, 1520), (1501, 1522, 1509), (1507, 1533, 1514), (1504, 1525, 1515), (1513, 1540, 1529), (1520, 1537, 1521), (1509, 1532, 1505), (1514, 1533, 1524), (1512, 1524, 1525), (1529, 1550, 1499), (1530, 1554, 1424), (1518, 1519, 1508), (1521, 1537, 1501), (1509, 1522, 1532), (1505, 1532, 1527), (1527, 1528, 1523), (1525, 1524, 1534), (1515, 1525, 1536), (1499, 1554, 1530), (1526, 1541, 1518), (1522, 1531, 1532), (1532, 1543, 1527), (1511, 1538, 1533), (1525, 1534, 1535), (1525, 1535, 1549), (1525, 1549, 1536), (1531, 1542, 1532), (1533, 1538, 1539), (1536, 1549, 1540), (1518, 1541, 1519), (1519, 1546, 1547), (1520, 1547, 1537), (1558, 1413, 1424), (1547, 1551, 1537), (1537, 1551, 1531), (1542, 1552, 1543), (1528, 1544, 1538), (1539, 1538, 1553), (1539, 1553, 1548), (1535, 1548, 1549), (1540, 1556, 1550), (1516, 1555, 1545), (1551, 1552, 1542), (1544, 1553, 1538), (1550, 1563, 1554), (1541, 1557, 1546), (1544, 1560, 1553), (1549, 1562, 1556), (1554, 1563, 1567), (1551, 1559, 1552), (1552, 1560, 1544), (1556, 1562, 1563), (1563, 1564, 1567), (1557, 1565, 1559), (1559, 1561, 1560), (1567, 1413, 1558), (1561, 1568, 1566), (1565, 1570, 1568), (1566, 1568, 1569), (1568, 1570, 1569), (1555, 1063, 1570), (1569, 1570, 1413), (0, 1, 5), (1, 84, 6), (12, 5, 16), (18, 13, 8, 7), (5, 4, 2), (3, 8, 9), (12, 16, 120), (84, 17, 6), (7, 6, 18), (53, 35, 28, 43), (9, 8, 13), (4, 10, 14), (2, 14, 11), (10, 9, 21), (21, 9, 20), (14, 15, 22), (11, 22, 25), (13, 19, 26), (9, 13, 23), (10, 21, 15), (19, 18, 31), (13, 26, 23), (21, 24, 28), (21, 28, 35), (16, 25, 47), (27, 23, 42), (20, 27, 33), (24, 39, 28), (15, 35, 44), (25, 30, 46), (31, 36, 41), (32, 31, 48), (27, 42, 37), (34, 33, 38), (29, 44, 40), (30, 40, 46), (36, 17, 75), (31, 41, 76), (37, 42, 49), (34, 38, 55), (112, 76, 41, 75), (25, 46, 74), (84, 94, 17), (37, 49, 50), (38, 37, 51), (39, 61, 43), (44, 63, 45), (44, 45, 40), (48, 76, 65), (51, 37, 60), (40, 45, 64), (55, 52, 82), (43, 61, 62), (74, 58, 118), (49, 54, 66), (50, 59, 86), (60, 50, 78), (52, 79, 80), (52, 80, 81), (61, 67, 68), (57, 72, 73), (47, 74, 118), (99, 113, 79, 78), (65, 76, 85), (66, 54, 77), (61, 82, 67), (62, 102, 90), (56, 83, 72), (58, 73, 93), (75, 95, 96), (59, 66, 97), (80, 79, 113), (81, 80, 100), (67, 82, 88), (68, 89, 102), (69, 92, 70), (73, 103, 93), (58, 93, 104), (85, 76, 112), (77, 85, 106), (78, 86, 98), (144, 157, 124, 143), (82, 109, 88), (67, 88, 89), (102, 89, 110), (70, 128, 71), (72, 83, 129), (72, 129, 73), (73, 111, 103), (96, 95, 150), (97, 66, 107), (86, 97, 108), (87, 100, 114), (101, 122, 109), (88, 109, 123), (89, 123, 124), (89, 124, 110), (91, 116, 92), (70, 92, 128), (93, 117, 130), (105, 112, 131), (99, 98, 121), (83, 71, 136), (103, 147, 117), (84, 259, 94), (112, 96, 172), (107, 106, 138), (108, 97, 133), (114, 113, 141), (122, 87, 142), (110, 125, 115), (116, 115, 126), (116, 126, 127), (92, 134, 128), (71, 128, 136), (83, 136, 129), (112, 172, 173), (115, 146, 126), (128, 134, 135), (128, 135, 136), (111, 159, 147), (119, 171, 245), (133, 107, 139), (108, 133, 153), (121, 108, 154), (164, 176, 155, 154), (125, 145, 158), (125, 158, 146), (126, 192, 127), (121, 154, 155), (140, 121, 177), (142, 141, 156), (143, 142, 167), (136, 135, 169), (136, 169, 170), (129, 170, 159), (117, 148, 160), (149, 160, 161), (150, 94, 259), (132, 151, 163), (139, 138, 174), (154, 153, 164), (143, 167, 168), (145, 180, 158), (148, 231, 160), (118, 203, 171), (138, 187, 174), (191, 158, 180, 200), (166, 140, 165), (167, 156, 178), (144, 143, 168), (134, 182, 135), (169, 202, 170), (159, 183, 148), (172, 150, 194), (163, 162, 185), (152, 163, 186), (152, 186, 187), (164, 175, 197), (176, 164, 198), (177, 155, 176), (166, 165, 188), (178, 156, 221), (168, 167, 189), (212, 213, 191, 211), (135, 201, 202), (170, 202, 183), (148, 193, 230), (171, 232, 217), (184, 172, 218), (185, 162, 195), (186, 185, 204), (187, 186, 196), (176, 198, 207), (156, 188, 221), (189, 178, 222), (168, 189, 199), (179, 168, 199), (158, 191, 213), (182, 213, 201), (183, 229, 193), (162, 173, 233), (185, 195, 204), (196, 186, 204), (174, 187, 205), (139, 174, 206), (197, 139, 206), (200, 190, 209), (191, 210, 211), (249, 222, 178, 221), (201, 214, 227), (201, 227, 228), (202, 228, 215), (183, 215, 229), (171, 273, 232), (195, 162, 275), (196, 204, 246), (207, 197, 219), (220, 176, 236), (258, 203, 161, 257), (222, 237, 223), (190, 208, 224), (209, 190, 224), (212, 242, 226), (213, 226, 214), (215, 228, 243), (250, 251, 199, 223), (204, 195, 234), (238, 239, 208, 199), (240, 266, 209, 224), (224, 208, 239), (312, 260, 206, 205), (210, 209, 266), (210, 241, 225), (211, 253, 242), (214, 226, 269), (214, 269, 254), (214, 254, 227), (228, 227, 270), (228, 270, 243), (215, 243, 255), (231, 216, 257), (203, 258, 273), (184, 218, 274), (205, 196, 276), (237, 263, 250), (239, 238, 264), (239, 264, 252), (240, 239, 252), (241, 266, 267), (225, 241, 253), (242, 286, 226), (229, 255, 244), (230, 244, 272), (194, 259, 355), (287, 270, 227, 303), (235, 206, 261), (219, 235, 261), (236, 262, 248), (251, 250, 238), (252, 264, 284), (241, 267, 268), (253, 268, 324), (242, 324, 286), (226, 301, 269), (292, 278, 219, 261), (243, 288, 255), (230, 272, 289), (216, 307, 256), (259, 84, 354), (233, 184, 290), (246, 234, 310), (279, 280, 247, 219), (280, 293, 262, 247), (281, 248, 262, 293), (305, 271, 255, 288), (263, 283, 294), (264, 238, 295), (265, 252, 297), (266, 298, 285), (267, 266, 285), (267, 285, 268), (268, 300, 324), (328, 305, 288, 348), (272, 306, 289), (276, 246, 311), (277, 261, 291), (248, 281, 316), (282, 248, 316), (284, 264, 296), (268, 299, 300), (226, 343, 301), (269, 301, 302), (271, 305, 306), (256, 308, 257), (218, 194, 451), (290, 274, 372), (260, 312, 313), (292, 277, 291), (280, 279, 314), (282, 316, 317), (283, 282, 317), (296, 295, 319), (285, 341, 299), (301, 325, 302), (303, 346, 304), (336, 316, 334, 335), (306, 350, 329), (306, 329, 289), (307, 330, 308), (258, 352, 429), (245, 217, 510), (275, 290, 331), (356, 275, 331), (309, 275, 356), (312, 332, 333), (313, 312, 333), (291, 260, 313), (278, 292, 357), (344, 301, 343, 390), (295, 363, 319), (297, 296, 338), (320, 297, 339), (321, 340, 341), (397, 398, 361, 336), (301, 344, 325), (302, 325, 345), (304, 346, 326), (289, 351, 330), (330, 371, 308), (273, 429, 353), (274, 451, 393), (314, 278, 358), (334, 314, 360), (335, 334, 360), (317, 379, 380), (318, 362, 363), (338, 319, 364), (339, 338, 365), (321, 366, 340), (341, 386, 388), (325, 367, 345), (346, 368, 326), (330, 413, 371), (333, 332, 373), (357, 313, 376), (357, 376, 377), (358, 357, 377), (359, 314, 358), (335, 378, 336), (362, 337, 382), (319, 363, 383), (365, 338, 364), (366, 339, 384), (366, 384, 385), (366, 385, 340), (388, 403, 389), (323, 389, 404), (344, 391, 367), (345, 367, 407), (345, 407, 368), (326, 408, 347), (348, 410, 328), (349, 392, 369), (350, 369, 427), (350, 427, 370), (351, 412, 413), (352, 450, 429), (245, 510, 12), (475, 356, 331), (453, 310, 476), (374, 333, 373), (358, 377, 414), (378, 359, 395), (336, 378, 397), (419, 382, 381, 418), (379, 361, 398), (380, 379, 398), (363, 362, 399), (363, 399, 383), (364, 319, 383), (365, 400, 384), (386, 340, 401), (386, 401, 387), (388, 402, 403), (389, 403, 422), (367, 405, 406), (367, 406, 407), (347, 408, 409), (347, 409, 410), (328, 410, 392), (329, 370, 412), (310, 309, 476), (414, 377, 431), (358, 415, 395), (378, 395, 416), (396, 378, 416), (381, 380, 418), (424, 391, 390, 423), (399, 382, 419), (364, 420, 400), (384, 400, 438), (384, 438, 385), (387, 440, 402), (404, 422, 423), (444, 409, 408, 426), (407, 425, 426), (408, 407, 426), (460, 461, 399, 419), (409, 445, 410), (410, 446, 392), (370, 427, 412), (371, 428, 473), (217, 496, 510), (373, 453, 430), (374, 373, 477), (415, 414, 481), (416, 395, 415), (396, 416, 432), (417, 396, 433), (398, 417, 433), (418, 398, 433), (419, 418, 458), (436, 364, 383, 435), (399, 461, 434), (488, 403, 402, 440), (420, 364, 436), (400, 420, 437), (401, 385, 438), (479, 481, 414, 431), (403, 488, 421), (423, 467, 424), (406, 442, 425), (426, 443, 444), (411, 392, 471), (411, 471, 447), (427, 447, 448), (412, 448, 508), (413, 449, 428), (353, 495, 496), (331, 394, 452), (375, 374, 499), (376, 375, 500), (431, 376, 478), (459, 460, 419, 458), (416, 415, 454), (433, 432, 455), (418, 433, 457), (418, 457, 458), (469, 470, 446, 445), (435, 434, 462), (420, 463, 437), (401, 464, 439), (423, 466, 467), (424, 467, 468), (445, 444, 493), (456, 483, 458, 457), (447, 471, 472), (450, 473, 534), (454, 415, 481), (432, 416, 454), (485, 436, 435, 484), (459, 458, 483), (460, 459, 483), (487, 488, 439, 505), (463, 485, 486), (437, 486, 438), (490, 491, 442, 468), (488, 489, 465), (529, 493, 444, 492), (443, 442, 491), (444, 443, 492), (535, 497, 475, 452), (471, 470, 531), (471, 531, 472), (448, 494, 507), (517, 501, 482, 455), (476, 475, 497), (430, 453, 498), (477, 430, 498), (478, 500, 538), (479, 478, 540), (454, 481, 480), (455, 432, 517), (503, 484, 462, 461), (456, 482, 501), (460, 483, 502), (664, 571, 451, 354), (486, 485, 522), (464, 438, 504), (464, 504, 505), (488, 506, 489), (467, 527, 490), (469, 493, 529), (470, 530, 531), (494, 533, 507), (449, 556, 509), (428, 509, 473), (518, 519, 456, 501), (372, 393, 511), (452, 372, 511), (498, 453, 537), (499, 498, 513), (480, 479, 515), (517, 454, 516), (526, 466, 441, 550), (502, 456, 519), (484, 503, 521), (486, 524, 525), (504, 525, 548), (504, 548, 505), (487, 566, 506), (489, 506, 550), (544, 545, 502, 519), (466, 526, 527), (490, 527, 528), (472, 532, 533), (508, 507, 556), (473, 557, 534), (84, 997, 354), (511, 393, 559), (476, 497, 560), (516, 454, 542), (501, 543, 518), (577, 564, 521, 520), (522, 564, 523), (525, 547, 548), (505, 548, 566), (527, 551, 552), (527, 552, 528), (529, 553, 530), (507, 555, 556), (509, 586, 557), (474, 558, 495), (393, 451, 559), (535, 511, 611), (537, 536, 561), (538, 513, 573), (539, 538, 573), (514, 540, 562), (516, 542, 543), (518, 543, 563), (519, 563, 544), (520, 502, 575), (601, 549, 566, 580), (552, 551, 582), (531, 604, 554), (534, 587, 608), (496, 609, 589), (560, 497, 590), (561, 560, 591), (513, 512, 647), (539, 573, 592), (515, 514, 562), (542, 480, 541), (578, 565, 773), (566, 579, 580), (602, 567, 549, 601), (581, 526, 567, 602), (583, 528, 552, 582), (526, 581, 551), (614, 562, 593, 632), (568, 622, 624), (553, 624, 530), (531, 625, 604), (557, 607, 587), (534, 644, 474), (573, 513, 613), (515, 562, 594), (541, 515, 594), (542, 541, 596), (543, 542, 596), (543, 597, 563), (575, 574, 599), (576, 575, 599), (564, 576, 773), (578, 773, 616), (579, 578, 616), (601, 580, 600), (551, 620, 582), (583, 603, 621), (530, 624, 643), (554, 604, 584), (556, 605, 606), (586, 556, 606), (474, 644, 558), (628, 535, 611), (591, 590, 629), (617, 601, 600, 638), (594, 562, 614), (595, 541, 633), (598, 563, 635), (576, 615, 773), (600, 579, 638), (619, 581, 602, 618), (601, 617, 602), (652, 634, 596, 595), (581, 619, 620), (582, 620, 603), (622, 642, 623), (585, 584, 627), (587, 678, 608), (644, 720, 558), (612, 561, 630), (650, 651, 633, 614), (599, 655, 636), (615, 599, 636), (615, 636, 773), (602, 639, 618), (621, 603, 641), (622, 641, 642), (624, 660, 643), (625, 675, 661), (626, 661, 662), (606, 718, 607), (628, 611, 666), (630, 629, 646), (613, 647, 648), (631, 613, 649), (659, 603, 620, 689), (633, 651, 652), (597, 596, 634), (636, 655, 656), (639, 672, 657), (639, 657, 658), (619, 658, 640), (692, 627, 626, 662), (603, 659, 641), (683, 669, 653, 634), (605, 627, 663), (606, 663, 718), (607, 718, 719), (607, 719, 678), (611, 559, 665), (645, 590, 696), (648, 647, 679), (649, 613, 648), (649, 648, 681), (631, 649, 681), (650, 632, 667), (634, 652, 668), (682, 699, 650, 667), (656, 655, 670), (641, 690, 673), (643, 712, 675), (661, 676, 692), (627, 677, 663), (644, 694, 720), (667, 631, 724), (684, 670, 654, 703), (651, 650, 699), (668, 651, 700), (654, 653, 669), (707, 687, 658, 657), (656, 684, 685), (688, 640, 658, 687), (702, 703, 654, 669), (640, 688, 689), (659, 689, 690), (674, 711, 691), (660, 691, 712), (675, 712, 713), (677, 692, 693), (663, 677, 693), (588, 763, 609), (679, 697, 721), (648, 680, 681), (724, 631, 698), (682, 667, 724), (683, 634, 701), (706, 686, 685, 705), (684, 703, 704), (685, 728, 705), (729, 730, 705, 728), (636, 731, 773), (637, 773, 671), (690, 708, 709), (673, 709, 710), (661, 714, 676), (692, 716, 693), (663, 693, 717), (678, 719, 762), (678, 762, 694), (695, 746, 786), (680, 679, 747), (681, 680, 722), (698, 681, 723), (682, 724, 748), (699, 725, 700), (634, 668, 749), (701, 634, 749), (704, 703, 727), (734, 689, 688, 733), (706, 730, 731), (759, 691, 711, 739), (689, 734, 735), (708, 735, 736), (710, 709, 737), (711, 738, 739), (767, 750, 701, 749), (691, 759, 740), (712, 740, 741), (713, 741, 742), (713, 742, 714), (716, 715, 743), (693, 743, 744), (693, 744, 717), (558, 720, 763), (666, 665, 745), (680, 747, 764), (722, 680, 764), (699, 682, 766), (752, 753, 704, 727), (726, 769, 751), (727, 751, 752), (753, 754, 730, 729), (729, 728, 753), (782, 676, 714, 742), (731, 730, 754), (731, 754, 796), (731, 796, 773), (732, 707, 755), (732, 755, 775), (738, 757, 739), (741, 740, 760), (790, 767, 749, 725), (715, 782, 761), (715, 761, 743), (717, 784, 718), (696, 786, 833), (858, 696, 833), (747, 721, 787), (723, 722, 788), (748, 723, 765), (725, 699, 766), (771, 772, 754, 753), (752, 751, 770), (753, 752, 771), (774, 775, 755, 798), (755, 671, 797), (755, 797, 798), (829, 719, 718, 805), (733, 776, 734), (738, 737, 778), (757, 738, 778), (739, 757, 779), (739, 779, 758), (759, 780, 760), (741, 760, 742), (782, 742, 781), (744, 743, 783), (794, 752, 770, 793), (720, 694, 763), (609, 763, 830), (589, 785, 610), (807, 571, 857), (722, 764, 809), (765, 789, 766), (750, 767, 791), (750, 842, 768), (769, 768, 792), (770, 812, 793), (837, 809, 764, 808), (771, 794, 795), (772, 795, 816), (774, 798, 799), (775, 799, 776), (777, 756, 801), (778, 777, 801), (779, 757, 778), (758, 779, 802), (758, 802, 780), (760, 780, 803), (742, 760, 803), (781, 742, 803), (761, 827, 783), (784, 783, 804), (694, 762, 806), (786, 746, 832), (787, 835, 808), (814, 815, 795, 794), (789, 788, 810), (790, 766, 840), (791, 767, 841), (842, 750, 791), (792, 768, 842), (794, 813, 814), (815, 845, 816, 795), (820, 797, 817, 819), (796, 816, 773), (817, 818, 819), (821, 798, 797, 820), (863, 843, 792, 842), (798, 822, 799), (734, 823, 800), (778, 801, 824), (779, 778, 825), (802, 779, 825), (803, 780, 826), (782, 781, 855), (783, 828, 804), (763, 694, 879), (664, 831, 857), (746, 745, 832), (833, 834, 858), (789, 810, 838), (849, 776, 799, 848), (812, 792, 843), (793, 812, 866), (815, 814, 844), (816, 846, 847), (816, 847, 773), (817, 872, 818), (820, 819, 818), (851, 852, 825, 778), (776, 849, 823), (852, 853, 802, 825), (865, 843, 863, 864), (826, 802, 853), (781, 803, 854), (828, 827, 957), (805, 784, 856), (806, 829, 931), (830, 763, 879), (832, 745, 880), (808, 883, 837), (810, 901, 838), (840, 839, 859), (841, 840, 860), (842, 791, 862), (867, 868, 793, 866), (868, 869, 813, 793), (870, 871, 845, 815), (844, 813, 869), (874, 820, 818, 873), (846, 845, 871), (818, 872, 873), (874, 875, 821, 820), (875, 876, 822, 821), (913, 823, 849, 892), (822, 876, 848), (887, 869, 868, 867), (800, 823, 913), (851, 824, 850), (826, 853, 877), (803, 895, 854), (804, 915, 856), (829, 805, 878), (931, 829, 878), (833, 898, 834), (858, 881, 882), (835, 882, 836), (837, 883, 900), (838, 902, 884), (859, 838, 884), (861, 841, 885), (863, 862, 886), (863, 886, 864), (867, 866, 865), (888, 847, 846, 871), (844, 869, 870), (871, 870, 888), (894, 914, 853, 852), (873, 872, 889), (874, 873, 890), (848, 891, 892), (850, 800, 893), (852, 851, 894), (903, 940, 860, 859), (877, 853, 914), (957, 827, 896), (785, 609, 1045), (942, 841, 861, 885), (885, 860, 940), (904, 905, 865, 864), (841, 942, 862), (905, 906, 867, 865), (907, 887, 867, 906), (909, 870, 869, 908), (887, 907, 920), (887, 920, 908), (911, 875, 874, 923), (870, 909, 888), (847, 888, 921), (773, 921, 872), (889, 872, 910), (917, 902, 901, 961), (875, 911, 876), (893, 913, 926), (851, 850, 927), (894, 851, 927), (895, 877, 914), (854, 895, 929), (896, 855, 930), (856, 897, 878), (878, 916, 931), (883, 936, 899), (919, 906, 905, 945), (884, 917, 903), (885, 941, 942), (862, 943, 918), (886, 918, 904), (924, 925, 891, 876), (907, 906, 919), (908, 920, 909), (888, 947, 921), (890, 889, 922), (954, 914, 894, 927), (891, 925, 912), (893, 926, 953), (936, 836, 882, 935), (895, 914, 929), (878, 958, 916), (879, 806, 932), (879, 932, 975), (879, 975, 830), (857, 959, 933), (832, 976, 898), (881, 834, 960), (939, 940, 903, 938), (901, 979, 961), (949, 950, 911, 923), (945, 905, 944), (907, 919, 946), (909, 983, 947), (910, 872, 948), (922, 910, 948), (923, 922, 949), (963, 904, 918, 962), (925, 924, 950), (913, 951, 989), (913, 989, 952), (995, 896, 956), (897, 915, 996), (857, 1046, 959), (900, 978, 979), (940, 980, 941), (941, 981, 942), (967, 968, 922, 948), (904, 963, 944), (947, 983, 966), (969, 949, 922, 968), (970, 971, 951, 925), (950, 949, 969), (950, 969, 970), (938, 917, 961, 979), (951, 988, 989), (926, 972, 991), (955, 928, 973), (930, 992, 993), (830, 975, 1019), (934, 960, 935), (937, 999, 1000), (1003, 962, 942, 981), (939, 1002, 980), (941, 980, 981), (986, 970, 969, 985), (944, 982, 964), (946, 945, 1005), (969, 968, 984), (1007, 965, 946, 1006), (971, 970, 986), (952, 989, 990), (952, 990, 972), (931, 916, 1018), (932, 931, 1018), (976, 933, 1090), (936, 998, 1023), (979, 1001, 1049), (938, 1049, 1002), (981, 980, 1003), (962, 1003, 1004), (962, 1004, 963), (1008, 1009, 966, 983), (965, 1007, 983), (1015, 1016, 992, 973), (966, 1009, 921), (986, 985, 1010), (971, 1011, 987), (989, 1038, 990), (972, 990, 1012), (973, 1014, 1015), (994, 1017, 995, 956), (993, 992, 1016), (994, 993, 1016), (1028, 1005, 982, 1027), (996, 957, 1060), (916, 958, 1043), (831, 1020, 1046), (976, 1090, 1064), (935, 1022, 998), (978, 1048, 1001), (980, 1025, 1050), (980, 1050, 1003), (1004, 1003, 1026), (1053, 1008, 983, 1052), (1005, 1028, 1006), (1031, 967, 921, 1030), (1008, 1053, 1009), (921, 1029, 1073), (1032, 1033, 967, 1031), (1037, 988, 987, 1036), (1010, 984, 1034), (1011, 986, 1035), (1040, 1013, 1012, 1039), (988, 1037, 1038), (990, 1038, 1057), (1012, 1057, 1039), (1066, 1049, 1024, 1065), (1013, 1040, 1014), (1015, 1014, 1082), (994, 1016, 1058), (1017, 994, 1041), (1060, 995, 1017), (974, 996, 1042), (975, 932, 1088), (1019, 975, 1088), (977, 1064, 1021), (1022, 1105, 998), (1000, 999, 1048), (1001, 1048, 1024), (1025, 1049, 1050), (1003, 1068, 1026), (1027, 1004, 1069), (1028, 1051, 1006), (1007, 1006, 1052), (1009, 1053, 1029), (1030, 921, 1054), (1034, 1033, 1055), (1035, 1010, 1056), (1011, 1035, 1056), (1016, 1015, 1083), (1042, 1060, 1103), (1018, 1043, 1087), (1023, 1106, 1107), (999, 1107, 1091), (999, 1091, 1048), (1079, 1036, 1011, 1078), (1050, 1067, 1068), (1006, 1094, 1052), (1029, 1072, 1073), (921, 1073, 1074), (1031, 1030, 1075), (1032, 1031, 1075), (1034, 1077, 1056), (1011, 1056, 1078), (1079, 1080, 1038, 1037), (1037, 1036, 1079), (1081, 1101, 1039, 1057), (1057, 1038, 1080), (1084, 1085, 1059, 1058), (1058, 1016, 1102), (1085, 1125, 1017, 1041), (1041, 1059, 1085), (1125, 1086, 1060, 1017), (1096, 1073, 1072, 1095), (1103, 1060, 1086), (998, 1105, 1106), (1048, 1091, 1092), (1048, 1092, 1065), (1049, 1066, 1067), (1026, 1068, 1069), (1070, 1110, 1051), (1052, 1094, 1071), (1053, 1114, 1072), (1097, 1098, 1075, 1054), (1108, 1069, 1068, 1132), (1055, 1032, 1099), (1078, 1056, 1077), (1080, 1079, 1100), (1082, 1039, 1102), (1083, 1082, 1102), (1084, 1058, 1124), (1109, 1093, 1069, 1108), (1119, 1141, 1100, 1078), (1051, 1111, 1112), (1094, 1112, 1113), (1072, 1114, 1095), (1073, 1115, 1074), (1075, 1117, 1099), (1076, 1055, 1118), (1077, 1076, 1118), (1136, 1137, 1097, 1116), (1100, 1141, 1120), (1080, 1100, 1120), (1081, 1080, 1121), (1101, 1081, 1121), (1102, 1101, 1122), (1084, 1124, 1144), (1146, 1103, 1126), (1087, 1062, 1127), (1019, 1088, 1206), (1046, 1020, 1284), (1046, 1284, 1129), (1104, 1147, 1168), (1104, 1148, 1105), (1106, 1149, 1107), (1107, 1150, 1091), (1066, 1151, 1130), (1132, 1130, 1131), (1111, 1154, 1112), (1071, 1135, 1114), (1190, 1108, 1132, 1152), (1098, 1097, 1137), (1117, 1098, 1137), (1118, 1099, 1138), (1077, 1118, 1138), (1119, 1077, 1139), (1120, 1141, 1142), (1121, 1120, 1142), (1085, 1084, 1164), (1125, 1085, 1164), (1126, 1086, 1145), (1128, 1087, 1205), (1019, 1206, 1166), (1044, 1019, 1166), (1250, 1044, 1224), (1090, 1167, 1147), (1107, 1149, 1150), (1091, 1150, 1170), (1091, 1170, 1092), (1130, 1187, 1131), (1172, 1109, 1108, 1190), (1153, 1154, 1110, 1133), (1133, 1109, 1172), (1174, 1134, 1154, 1173), (1112, 1154, 1134), (1113, 1155, 1135), (1114, 1156, 1175), (1114, 1175, 1095), (1115, 1096, 1157), (1138, 1117, 1159), (1139, 1077, 1160), (1140, 1119, 1161), (1141, 1140, 1142), (1144, 1123, 1182), (1084, 1144, 1163), (1125, 1164, 1165), (1145, 1125, 1165), (1146, 1126, 1183), (1089, 1045, 1283), (1047, 1184, 1167), (1066, 1171, 1151), (1131, 1187, 1152), (1152, 1189, 1190), (1133, 1172, 1191), (1133, 1191, 1153), (1214, 1074, 1115, 1176), (1134, 1174, 1155), (1157, 1095, 1175), (1177, 1178, 1137, 1136), (1186, 1171, 1092, 1229), (1159, 1137, 1178), (1160, 1138, 1179), (1161, 1139, 1160), (1142, 1180, 1162), (1121, 1181, 1143), (1182, 1122, 1203), (1165, 1164, 1204), (1147, 1225, 1168), (1150, 1228, 1170), (1193, 1194, 1175, 1156), (1130, 1207, 1187), (1152, 1187, 1188), (1152, 1188, 1189), (1172, 1190, 1209), (1191, 1172, 1209), (1153, 1191, 1173), (1174, 1192, 1155), (1195, 1196, 1158, 1074), (1199, 1200, 1180, 1161), (1136, 1158, 1196), (1177, 1136, 1196), (1179, 1159, 1197), (1212, 1157, 1194, 1236), (1162, 1180, 1200), (1181, 1162, 1200), (1143, 1201, 1202), (1163, 1220, 1204), (1145, 1165, 1249), (1129, 1284, 1184), (1168, 1225, 1185), (1148, 1227, 1169), (1151, 1186, 1207), (1187, 1207, 1231), (1187, 1231, 1188), (1191, 1209, 1210), (1173, 1210, 1192), (1135, 1211, 1193), (1194, 1193, 1236), (1234, 1210, 1209, 1233), (1157, 1212, 1213), (1176, 1213, 1214), (1177, 1196, 1215), (1178, 1177, 1215), (1197, 1159, 1216), (1198, 1179, 1197), (1199, 1263, 1217), (1200, 1217, 1218), (1181, 1200, 1219), (1201, 1181, 1219), (1204, 1220, 1221), (1205, 1183, 1223), (1185, 1226, 1227), (1169, 1227, 1228), (1170, 1228, 1253), (1188, 1231, 1232), (1189, 1232, 1208), (1262, 1215, 1196, 1238), (1193, 1235, 1236), (1195, 1214, 1237), (1196, 1195, 1238), (1271, 1239, 1216, 1178), (1178, 1215, 1271), (1239, 1240, 1197, 1216), (1244, 1245, 1201, 1219), (1198, 1197, 1241), (1217, 1263, 1242), (1218, 1217, 1243), (1259, 1211, 1192, 1269), (1202, 1201, 1246), (1202, 1246, 1247), (1220, 1247, 1278), (1220, 1278, 1248), (1222, 1204, 1221), (1223, 1249, 1279), (1205, 1223, 1280), (1228, 1252, 1287), (1228, 1287, 1253), (1186, 1254, 1255), (1186, 1255, 1230), (1208, 1257, 1233), (1234, 1258, 1269), (1305, 1252, 1227, 1285), (1211, 1259, 1235), (1213, 1212, 1260), (1237, 1213, 1260), (1238, 1237, 1261), (1242, 1263, 1264), (1249, 1222, 1313), (997, 1063, 1020), (1230, 1288, 1266), (1230, 1266, 1256), (1233, 1267, 1268), (1233, 1268, 1234), (1236, 1290, 1212), (1239, 1271, 1272), (1240, 1239, 1273), (1241, 1240, 1273), (1264, 1263, 1310), (1244, 1218, 1299), (1245, 1244, 1276), (1247, 1246, 1277), (1221, 1278, 1301), (1222, 1221, 1302), (1251, 1225, 1304), (1254, 1186, 1229, 1319), (1253, 1287, 1319), (1292, 1293, 1270, 1260), (1255, 1254, 1288), (1256, 1306, 1257), (1234, 1307, 1258), (1258, 1308, 1269), (1212, 1290, 1291), (1297, 1298, 1274, 1264), (1261, 1270, 1293), (1271, 1261, 1294), (1272, 1271, 1295), (1273, 1272, 1296), (1264, 1310, 1297), (1335, 1306, 1256, 1334), (1275, 1274, 1298), (1245, 1276, 1300), (1277, 1245, 1300), (1278, 1277, 1311), (1279, 1313, 1314), (1166, 1303, 1330), (1282, 1166, 1373), (1265, 1316, 1225), (1226, 1304, 1285), (1252, 1305, 1286), (1266, 1288, 1334), (1257, 1306, 1321), (1267, 1321, 1307), (1258, 1307, 1308), (1269, 1308, 1259), (1235, 1324, 1289), (1292, 1309, 1293), (1298, 1297, 1327), (1299, 1298, 1342), (1276, 1299, 1357), (1280, 1328, 1315), (1303, 1280, 1329), (1283, 1250, 1362), (1284, 1331, 1184), (1265, 1184, 1316), (1285, 1317, 1305), (1254, 1319, 1333), (1366, 1323, 1322, 1348), (1307, 1322, 1323), (1289, 1337, 1338), (1290, 1338, 1325), (1291, 1325, 1309), (1294, 1293, 1309), (1272, 1295, 1326), (1296, 1272, 1326), (1310, 1296, 1341), (1311, 1300, 1370), (1313, 1302, 1343), (1314, 1313, 1344), (1250, 1282, 1362), (1020, 1063, 1405), (1225, 1332, 1304), (1306, 1335, 1320), (1321, 1320, 1322), (1294, 1309, 1339), (1326, 1294, 1339), (1327, 1341, 1354), (1311, 1370, 1358), (1312, 1311, 1358), (1301, 1312, 1359), (1302, 1301, 1359), (1314, 1344, 1361), (1328, 1314, 1361), (1184, 1393, 1316), (1286, 1363, 1318), (1319, 1384, 1346), (1333, 1346, 1347), (1334, 1365, 1335), (1320, 1335, 1348), (1350, 1308, 1336, 1349), (1352, 1353, 1339, 1309), (1324, 1350, 1337), (1337, 1367, 1338), (1383, 1304, 1332, 1382), (1340, 1339, 1353), (1342, 1327, 1356), (1343, 1302, 1360), (1328, 1361, 1380), (1330, 1329, 1372), (1331, 1374, 1414), (1184, 1414, 1393), (1286, 1345, 1363), (1347, 1346, 1364), (1347, 1364, 1365), (1335, 1365, 1348), (1336, 1366, 1349), (1338, 1367, 1351), (1352, 1325, 1368), (1355, 1354, 1369), (1357, 1356, 1377), (1315, 1328, 1371), (1329, 1315, 1372), (1316, 1393, 1382), (1411, 1359, 1402), (1345, 1394, 1363), (1384, 1395, 1346), (1346, 1385, 1364), (1348, 1398, 1366), (1367, 1399, 1375), (1354, 1340, 1376), (1369, 1354, 1376), (1358, 1370, 1402), (1397, 1348, 1365, 1396), (1360, 1359, 1378), (1344, 1360, 1379), (1361, 1344, 1379), (1346, 1395, 1385), (1364, 1385, 1386), (1365, 1386, 1396), (1463, 1406, 1395, 1428), (1348, 1397, 1398), (1351, 1400, 1368), (1369, 1376, 1389), (1355, 1369, 1390), (1283, 1362, 1424), (1345, 1383, 1394), (1384, 1417, 1395), (1389, 1388, 1401), (1390, 1369, 1409), (1379, 1360, 1403), (1380, 1379, 1404), (1398, 1407, 1430), (1349, 1430, 1419), (1402, 1391, 1443), (1404, 1379, 1435), (1383, 1426, 1415), (1394, 1415, 1416), (1387, 1400, 1420), (1389, 1401, 1422), (1409, 1389, 1433), (1391, 1390, 1459), (1402, 1443, 1410), (1411, 1402, 1410), (1378, 1411, 1449), (1403, 1378, 1434), (1362, 1373, 1423), (1416, 1427, 1417), (1472, 1458, 1441, 1440), (1396, 1436, 1407), (1407, 1437, 1438), (1419, 1431, 1439), (1419, 1439, 1408), (1400, 1440, 1441), (1400, 1441, 1420), (1421, 1420, 1432), (1390, 1409, 1433), (1410, 1443, 1465), (1404, 1435, 1444), (1412, 1392, 1446), (1407, 1436, 1437), (1430, 1438, 1431), (1432, 1441, 1458), (1422, 1421, 1442), (1433, 1422, 1442), (1435, 1403, 1444), (1412, 1446, 1450), (1381, 1412, 1450), (1427, 1415, 1454), (1417, 1454, 1428), (1429, 1464, 1447), (1431, 1438, 1448), (1431, 1448, 1439), (1403, 1434, 1460), (1445, 1444, 1462), (1374, 1405, 1468), (1414, 1468, 1451), (1425, 1451, 1452), (1415, 1452, 1453), (1428, 1454, 1455), (1428, 1455, 1463), (1436, 1478, 1456), (1439, 1471, 1457), (1501, 1485, 1494, 1521), (1442, 1432, 1458), (1433, 1442, 1459), (1449, 1465, 1474), (1444, 1403, 1461), (1450, 1446, 1475), (1362, 1423, 1530), (1451, 1468, 1493), (1447, 1464, 1478), (1438, 1470, 1448), (1442, 1458, 1473), (1459, 1442, 1473), (1443, 1459, 1481), (1450, 1475, 1492), (1423, 1450, 1499), (1454, 1476, 1455), (1455, 1477, 1463), (1457, 1471, 1472), (1460, 1449, 1504), (1467, 1461, 1491), (1468, 1517, 1493), (1455, 1476, 1484), (1463, 1477, 1494), (1464, 1494, 1485), (1459, 1473, 1488), (1424, 1362, 1530), (1468, 1516, 1517), (1478, 1495, 1479), (1482, 1481, 1490), (1451, 1493, 1500), (1479, 1495, 1496), (1479, 1496, 1486), (1487, 1472, 1502), (1473, 1487, 1506), (1473, 1506, 1488), (1481, 1489, 1498), (1490, 1481, 1498), (1491, 1461, 1515), (1483, 1491, 1513), (1545, 1500, 1493, 1517), (1486, 1505, 1497), (1490, 1498, 1503), (1474, 1482, 1512), (1476, 1518, 1508), (1484, 1508, 1521), (1497, 1505, 1502), (1488, 1511, 1489), (1503, 1498, 1507), (1511, 1488, 1506, 1523), (1500, 1545, 1526), (1521, 1508, 1520), (1495, 1501, 1509), (1506, 1502, 1510), (1506, 1510, 1523), (1557, 1541, 1545, 1555), (1498, 1489, 1511), (1498, 1511, 1533), (1507, 1498, 1533), (1503, 1507, 1514), (1504, 1512, 1525), (1492, 1513, 1529), (1512, 1514, 1524), (1510, 1505, 1527), (1510, 1527, 1523), (1513, 1536, 1540), (1405, 1063, 1516), (1517, 1516, 1545), (1523, 1538, 1511), (1526, 1545, 1541), (1520, 1519, 1547), (1501, 1537, 1522), (1523, 1528, 1538), (1529, 1540, 1550), (1499, 1550, 1554), (1424, 1554, 1558), (1522, 1537, 1531), (1532, 1542, 1543), (1527, 1544, 1528), (1524, 1533, 1539), (1534, 1524, 1539), (1519, 1541, 1546), (1527, 1543, 1544), (1540, 1549, 1556), (1531, 1551, 1542), (1534, 1539, 1548), (1535, 1534, 1548), (1547, 1546, 1551), (1543, 1552, 1544), (1550, 1556, 1563), (1516, 1063, 1555), (1566, 1567, 1564, 1563), (1549, 1548, 1562), (1551, 1546, 1559), (1552, 1559, 1560), (1548, 1553, 1562), (1554, 1567, 1558), (1546, 1557, 1559), (1553, 1560, 1562), (1557, 1555, 1565), (1562, 1560, 1561), (1559, 1565, 1561), (1562, 1561, 1566), (1563, 1562, 1566), (1565, 1555, 1570), (1561, 1565, 1568), (1567, 1566, 1569), (1567, 1569, 1413), (1358, 1402, 1359), (1388, 1352, 1420), (1420, 1401, 1388), (1375, 1399, 1408, 1400), (1350, 1349, 1419, 1399)])
me_landscape.use_remesh_fix_poles = True
me_landscape.use_remesh_preserve_attributes = False
me_landscape.use_mirror_vertex_groups = False
me_landscape.update()

# ---- objects
ob_landscape = bpy.data.objects.new('Landscape', me_landscape)

# ---- transforms, parenting, visibility, modifiers, constraints
ob_landscape.location = (0.0, 0.0, 0.0)
ob_landscape.scale = (302.7, 302.7, 302.7)
ob_landscape.lineart.crease_threshold = 0.0

# ---- collection membership
col_collection.objects.link(ob_landscape)

# ---- scene / render settings (as saved in the file)
scene.frame_start = 1; scene.frame_end = 250; scene.frame_set(1)
scene.render.engine = 'BLENDER_EEVEE_NEXT'
scene.cycles.use_denoising = False
scene.cycles.samples = 128
scene.cycles.sampling_pattern = 'TABULATED_SOBOL'
scene.cycles.use_adaptive_sampling = False
scene.cycles.use_light_tree = False
scene.view_settings.view_transform = 'Filmic'
bpy.context.view_layer.update()

# ---- added for rendering (the .blend has no active camera and no usable light): camera, sun
cam_auto = bpy.data.cameras.new('AutoCamera')
cam_auto.lens = 50.0
cam_auto.sensor_width = 36.0
cam_auto.clip_end = 14747.3
ob_auto_camera = bpy.data.objects.new('AutoCamera', cam_auto)
scene.collection.objects.link(ob_auto_camera)
ob_auto_camera.location = (840.305, -1008.37, 823.648)
ob_auto_camera.rotation_euler = (1.09748, -7.21219e-08, 0.694738)
scene.camera = ob_auto_camera
light_auto_sun = bpy.data.lights.new('AutoSun', 'SUN')
light_auto_sun.energy = 3.0
light_auto_sun.angle = 0.0523599
ob_auto_sun = bpy.data.objects.new('AutoSun', light_auto_sun)
scene.collection.objects.link(ob_auto_sun)
ob_auto_sun.rotation_euler = (0.872665, 0.174533, 0.523599)
bpy.context.view_layer.update()
